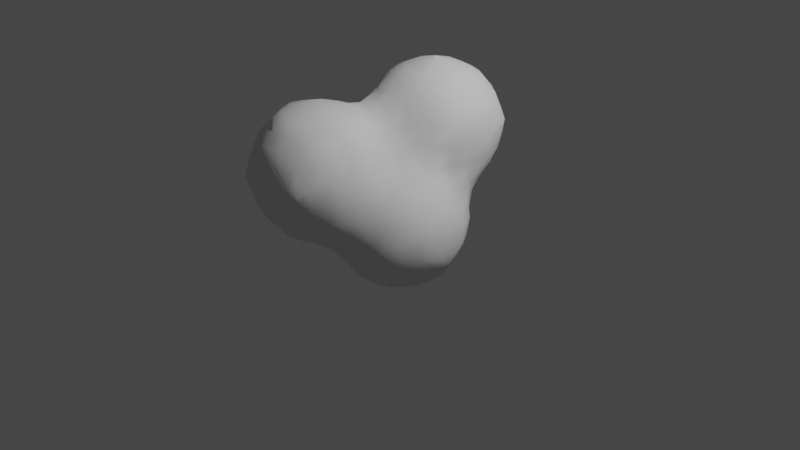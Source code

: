 # Source: smoke.blend  (saved by Blender 2.93.21; exported with 4.5.12 LTS)
import bpy
from mathutils import Matrix  # noqa: F401  (used for matrix-valued properties, if any)

bpy.ops.wm.read_factory_settings(use_empty=True)
scene = bpy.context.scene
scene.name = 'Scene'

# ---- collections
col_collection = bpy.data.collections.new('Collection'); scene.collection.children.link(col_collection)

# ---- world
world_world = bpy.data.worlds.new('World'); scene.world = world_world
world_world.use_nodes = True; world_world.node_tree.nodes.clear()
_N = world_world.node_tree.nodes; _L = world_world.node_tree.links
n0 = _N.new('ShaderNodeOutputWorld'); n0.name = 'World Output'; n0.location = (300, 300)
n1 = _N.new('ShaderNodeBackground'); n1.name = 'Background'; n1.location = (10, 300)
n1.inputs[0].default_value = (0.05088, 0.05088, 0.05088, 1.0)
_L.new(n1.outputs[0], n0.inputs[0])
n0.is_active_output = True
world_world.color = (0.05088, 0.05088, 0.05088)
world_world.use_sun_shadow = False
world_world.sun_shadow_jitter_overblur = 0.0

# ---- cameras
cam_camera = bpy.data.cameras.new('Camera')
cam_camera.clip_end = 100.0
cam_camera.ortho_scale = 7.314

# ---- lights
light_light = bpy.data.lights.new('Light', 'POINT')
light_light.transmission_factor = 0.0
light_light.energy = 1000.0
light_light.shadow_soft_size = 0.1
light_light.shadow_maximum_resolution = 0.006
light_light.use_absolute_resolution = True

# ---- meshes
me_icosphere_002 = bpy.data.meshes.new('Icosphere.002')
me_icosphere_002.from_pydata([(-0.616, -0.25, -0.2366), (-0.639, -0.2849, -0.1), (-0.6007, -0.002889, -0.4008), (-0.6269, -0.08173, -0.302), (-0.689, -0.1, -0.1), (-0.4071, -0.6054, -0.01801), (-0.4145, -0.4122, -0.413), (-0.4552, -0.4459, -0.3), (-0.4782, -0.5094, -0.09081), (-0.449, -0.3, -0.4541), (-0.5546, -0.31, -0.302), (-0.5925, -0.3849, -0.1), (-0.4072, -0.03489, -0.606), (-0.4956, -0.08556, -0.4966), (-0.5841, -0.1362, -0.3699), (-0.2372, -0.618, -0.246), (-0.3023, -0.6313, -0.09081), (-0.3, -0.4503, -0.4503), (-0.3023, -0.5497, -0.3076), (-0.3705, -0.5824, -0.1513), (-0.2514, -0.2441, -0.6172), (-0.3109, -0.3065, -0.5557), (-0.3109, -0.1009, -0.6311), (-0.3848, -0.1682, -0.5925), (-0.1, -0.6331, -0.2782), (-0.1, -0.6904, -0.1), (-0.02087, -0.4051, -0.6041), (-0.09252, -0.4732, -0.5124), (-0.1, -0.5877, -0.3782), (-0.09252, -0.3065, -0.6287), (-0.1542, -0.3774, -0.5873), (-0.1, -0.1, -0.6942), (-0.6391, -0.2745, 0.1), (-0.6161, -0.2362, 0.2364), (-0.6958, -0.1, 0.1), (-0.6362, -0.0938, 0.3018), (-0.6072, -0.023, 0.4098), (-0.4071, -0.6054, 0.0183), (-0.473, -0.5096, 0.09098), (-0.4459, -0.4439, 0.3), (-0.4109, -0.4093, 0.409), (-0.5859, -0.3745, 0.1), (-0.5466, -0.3017, 0.3018), (-0.4455, -0.3, 0.4472), (-0.5831, -0.1563, 0.3697), (-0.4953, -0.08998, 0.4985), (-0.4074, -0.02362, 0.6049), (-0.3056, -0.6359, 0.09098), (-0.2426, -0.6256, 0.2615), (-0.376, -0.5826, 0.1516), (-0.3056, -0.5532, 0.3169), (-0.3, -0.4545, 0.4516), (-0.3073, -0.3122, 0.5536), (-0.2455, -0.2537, 0.6192), (-0.3789, -0.157, 0.5872), (-0.3073, -0.09417, 0.6301), (-0.1, -0.6961, 0.1), (-0.1, -0.6388, 0.2898), (-0.1, -0.5941, 0.3898), (-0.09858, -0.4784, 0.5159), (-0.03097, -0.4051, 0.6041), (-0.1643, -0.387, 0.5931), (-0.09858, -0.3122, 0.6299), (-0.1, -0.1, 0.6888), (-0.6007, 0.002889, -0.4008), (-0.6269, 0.08173, -0.302), (-0.689, 0.1, -0.1), (-0.616, 0.25, -0.2366), (-0.639, 0.2849, -0.1), (-0.4072, 0.03489, -0.606), (-0.4956, 0.08556, -0.4966), (-0.5841, 0.1362, -0.3699), (-0.449, 0.3, -0.4541), (-0.5546, 0.31, -0.302), (-0.5925, 0.3849, -0.1), (-0.4145, 0.4122, -0.413), (-0.4552, 0.4459, -0.3), (-0.4782, 0.5094, -0.09081), (-0.4071, 0.6054, -0.01801), (-0.3109, 0.1009, -0.6322), (-0.3848, 0.1682, -0.5925), (-0.2546, 0.3, -0.6318), (-0.3546, 0.3, -0.5541), (-0.2213, 0.4378, -0.6235), (-0.2874, 0.4916, -0.4921), (-0.3459, 0.5459, -0.3), (-0.3743, 0.5824, -0.1513), (-0.2202, 0.626, -0.4378), (-0.2459, 0.6445, -0.3), (-0.3046, 0.6594, -0.09081), (-0.2083, 0.9526, -0.01648), (-0.2282, 1.1, -0.04699), (-0.2314, 1.3, -0.051), (-0.2127, 1.438, -0.02183), (-0.01144, 0.1711, -0.8181), (-0.08687, 0.1026, -0.7405), (-0.03233, 0.3, -0.8504), (-0.1323, 0.3, -0.7318), (-0.05551, 0.5, -0.8853), (-0.156, 0.5027, -0.6941), (-0.186, 0.5711, -0.5712), (-0.04926, 0.7, -0.8788), (-0.1244, 0.7, -0.7), (-0.1634, 0.6956, -0.5027), (-0.1554, 0.7445, -0.3), (-0.1735, 0.7702, -0.1), (-0.02332, 0.8555, -0.8406), (-0.05039, 0.9133, -0.7088), (-0.08122, 0.9, -0.5), (-0.09326, 0.9, -0.3), (-0.1638, 0.8916, -0.08989), (-0.01321, 1.016, -0.648), (-0.01645, 1.052, -0.5), (-0.05976, 1.112, -0.3178), (-0.1682, 1.1, -0.147), (-0.06369, 1.3, -0.2744), (-0.1637, 1.3, -0.151), (-0.03574, 1.459, -0.2363), (-0.1111, 1.515, -0.108), (-0.0531, 1.645, -0.06074), (-0.6958, 0.1, 0.1), (-0.6362, 0.0938, 0.3018), (-0.6072, 0.023, 0.4098), (-0.6391, 0.2745, 0.1), (-0.6161, 0.2362, 0.2364), (-0.5831, 0.1563, 0.3697), (-0.4953, 0.08998, 0.4985), (-0.4074, 0.02362, 0.6049), (-0.5859, 0.3745, 0.1), (-0.5466, 0.3017, 0.3018), (-0.4455, 0.3, 0.4472), (-0.473, 0.5122, 0.09418), (-0.4459, 0.4475, 0.3), (-0.4109, 0.4098, 0.409), (-0.4071, 0.6054, 0.02363), (-0.3789, 0.157, 0.5872), (-0.3073, 0.09417, 0.6301), (-0.3073, 0.3122, 0.5536), (-0.2455, 0.2537, 0.6192), (-0.3884, 0.5869, 0.157), (-0.3481, 0.5475, 0.3), (-0.2854, 0.4859, 0.4457), (-0.2979, 0.6995, 0.08898), (-0.2548, 0.7, 0.3), (-0.2079, 0.7, 0.4095), (-0.2302, 0.8916, 0.0926), (-0.2544, 0.9, 0.3), (-0.2207, 0.9129, 0.4832), (-0.2039, 0.9882, 0.606), (-0.2839, 1.1, 0.1), (-0.3145, 1.1, 0.3), (-0.2801, 1.1, 0.5), (-0.2212, 1.1, 0.6327), (-0.2882, 1.3, 0.1), (-0.3172, 1.3, 0.3), (-0.2833, 1.3, 0.5), (-0.2228, 1.3, 0.6351), (-0.2349, 1.503, 0.1006), (-0.2461, 1.517, 0.3114), (-0.228, 1.461, 0.5), (-0.206, 1.419, 0.6092), (-0.1, 0.1, 0.6888), (-0.1439, 0.387, 0.5931), (-0.08636, 0.3122, 0.628), (-0.08636, 0.483, 0.551), (-0.0106, 0.4049, 0.6009), (-0.1964, 0.7936, 0.02099), (-0.1082, 0.6885, 0.5183), (-0.04693, 0.7476, 0.6435), (-0.1964, 0.8193, 0.02099), (-0.1803, 0.8549, 0.5386), (-0.09793, 0.916, 0.6914), (-0.01561, 0.977, 0.8154), (-0.1438, 1.1, 0.7327), (-0.04375, 1.1, 0.8353), (-0.1459, 1.3, 0.7351), (-0.0459, 1.3, 0.837), (-0.1864, 1.571, 0.03431), (-0.1972, 1.595, 0.3857), (-0.1811, 1.561, 0.5), (-0.09801, 1.491, 0.6916), (-0.01848, 1.429, 0.8177), (-0.2096, 1.613, 0.1676), (-0.2096, 1.613, 0.2523), (-0.09761, 1.696, 0.1093), (-0.1238, 1.688, 0.3114), (-0.06506, 1.702, 0.4804), (-0.04421, 1.636, 0.6407), (-0.008784, 1.805, 0.1842), (-0.006863, 1.804, 0.3), (-0.0003674, 1.8, 0.4007), (0.1, -0.6388, -0.2898), (0.1, -0.6961, -0.1), (0.03097, -0.4051, -0.6041), (0.09858, -0.4784, -0.5159), (0.1, -0.5941, -0.3898), (0.09858, -0.3122, -0.6311), (0.1643, -0.387, -0.5931), (0.1801, -0.007212, -0.8081), (0.108, -0.08433, -0.7405), (0.2426, -0.6256, -0.2615), (0.3056, -0.6359, -0.09098), (0.3, -0.4545, -0.4516), (0.3056, -0.5532, -0.3169), (0.376, -0.5826, -0.1516), (0.3, -0.2508, -0.6276), (0.3, -0.3508, -0.5516), (0.3, -0.02772, -0.84), (0.3, -0.1277, -0.7276), (0.4071, -0.6054, -0.0183), (0.4109, -0.4093, -0.409), (0.4459, -0.4439, -0.3), (0.473, -0.5096, -0.09098), (0.428, -0.214, -0.6157), (0.4861, -0.2844, -0.4882), (0.5459, -0.3433, -0.3), (0.5859, -0.3745, -0.1), (0.5, -0.04326, -0.8712), (0.4968, -0.1437, -0.6894), (0.5614, -0.1818, -0.5674), (0.6193, -0.2216, -0.4341), (0.6276, -0.2433, -0.3), (0.6401, -0.2745, -0.1), (0.7, -0.03342, -0.8578), (0.7, -0.09665, -0.7), (0.6916, -0.1463, -0.5005), (0.7276, -0.1237, -0.3), (0.7416, -0.08329, -0.111), (0.8238, -0.01663, -0.8273), (0.8647, -0.03936, -0.7), (0.8823, -0.04651, -0.5), (0.8406, -0.02374, -0.3), (0.8069, -0.00549, -0.185), (0.1, -0.6904, 0.1), (0.1, -0.6331, 0.2782), (0.1, -0.5877, 0.3782), (0.09252, -0.4732, 0.5124), (0.02087, -0.4051, 0.6041), (0.1542, -0.3774, 0.5873), (0.09252, -0.3065, 0.6287), (0.1, -0.1, 0.6893), (0.3023, -0.6313, 0.09081), (0.2372, -0.618, 0.246), (0.3705, -0.5824, 0.1513), (0.3023, -0.5497, 0.3076), (0.3, -0.4503, 0.4503), (0.3109, -0.3065, 0.5557), (0.2514, -0.2441, 0.6172), (0.3848, -0.1682, 0.5925), (0.3109, -0.1009, 0.6311), (0.4071, -0.6054, 0.01801), (0.4782, -0.5094, 0.09081), (0.4552, -0.4459, 0.3), (0.4145, -0.4122, 0.413), (0.5925, -0.3849, 0.1), (0.5546, -0.31, 0.302), (0.449, -0.3, 0.4541), (0.5841, -0.1362, 0.3699), (0.4956, -0.08556, 0.4966), (0.4072, -0.03489, 0.606), (0.639, -0.2849, 0.1), (0.616, -0.25, 0.2366), (0.6971, -0.1, 0.1), (0.6269, -0.08173, 0.302), (0.6007, -0.00289, 0.4008), (0.1812, 0.1862, -1.014), (0.114, 0.1119, -0.8798), (0.04672, 0.03773, -0.7865), (0.1454, 0.3, -1.047), (0.04538, 0.3, -0.9504), (0.1108, 0.5, -1.081), (0.01083, 0.5, -0.9853), (0.1147, 0.7, -1.078), (0.01469, 0.7, -0.9788), (0.1511, 0.8609, -1.045), (0.07929, 0.9248, -0.9171), (0.007508, 0.9888, -0.7813), (0.1408, 1.043, -0.8603), (0.0845, 1.075, -0.7088), (0.0817, 1.161, -0.5192), (0.002827, 1.186, -0.3963), (0.1362, 1.263, -0.4653), (0.0817, 1.318, -0.3778), (0.08496, 1.516, -0.2809), (0.008275, 1.593, -0.1941), (0.3, 0.1529, -1.048), (0.3, 0.05287, -0.94), (0.3907, 0.3887, -1.202), (0.3144, 0.3132, -1.148), (0.3626, 0.5, -1.21), (0.2626, 0.5, -1.181), (0.3595, 0.6579, -1.211), (0.2957, 0.7148, -1.181), (0.2854, 0.9165, -1.086), (0.209, 0.9942, -0.9936), (0.3424, 1.03, -1.034), (0.2939, 1.104, -0.9046), (0.2364, 1.182, -0.7), (0.2031, 1.199, -0.5987), (0.3787, 1.209, -0.8156), (0.3364, 1.224, -0.7), (0.2732, 1.31, -0.5087), (0.21, 1.397, -0.3971), (0.3433, 1.43, -0.4187), (0.286, 1.498, -0.3653), (0.5, 0.1218, -1.076), (0.5, 0.02182, -0.9712), (0.5, 0.3748, -1.207), (0.5, 0.2748, -1.176), (0.5, 0.5, -1.23), (0.5056, 0.7148, -1.219), (0.4426, 0.7913, -1.198), (0.576, 0.803, -1.201), (0.5056, 0.8818, -1.163), (0.5, 1.05, -1.055), (0.5, 1.15, -0.9244), (0.5, 1.213, -0.8244), (0.5, 1.255, -0.7), (0.5, 1.342, -0.5303), (0.5, 1.442, -0.4303), (0.5, 1.542, -0.3565), (0.7, 0.1317, -1.063), (0.7, 0.03169, -0.9578), (0.7826, 0.03957, -0.05165), (0.6467, 0.3778, -1.207), (0.7081, 0.3067, -1.168), (0.6818, 0.5, -1.22), (0.7818, 0.5, -1.197), (0.6525, 0.7, -1.216), (0.7525, 0.7, -1.193), (0.6077, 0.803, -1.201), (0.6846, 0.8818, -1.148), (0.7, 1.04, -1.042), (0.7131, 1.15, -0.8902), (0.7885, 1.198, -0.7916), (0.6552, 1.209, -0.817), (0.7131, 1.233, -0.715), (0.6955, 1.328, -0.493), (0.7592, 1.367, -0.3607), (0.6258, 1.425, -0.4217), (0.7016, 1.499, -0.2962), (0.7773, 1.573, -0.1811), (0.8429, 0.1641, -1.033), (0.9, 0.09738, -0.9035), (0.9647, 0.02566, -0.7), (0.9823, 0.01187, -0.5), (0.9406, 0.04145, -0.3), (0.8795, 0.108, -0.111), (0.9057, 0.3001, -1.068), (0.9762, 0.2336, -0.9797), (0.9601, 0.3, -0.03127), (0.9, 0.5, -1.137), (0.9947, 0.4301, -0.004653), (0.9, 0.7, -1.126), (0.9989, 0.7871, -0.001794), (0.8924, 0.8883, -1.05), (0.954, 0.9471, -0.9574), (0.9989, 0.81, -0.001794), (0.8207, 1.017, -1.016), (0.8924, 1.059, -0.8944), (0.8965, 1.153, -0.715), (0.9469, 1.163, -0.5), (0.9685, 1.15, -0.3), (0.9897, 1.157, -0.1795), (0.8275, 1.214, -0.6583), (0.8469, 1.236, -0.5), (0.8687, 1.3, -0.2964), (0.9596, 1.3, -0.1378), (0.8232, 1.439, -0.2274), (0.8985, 1.49, -0.0926), (1.034, 0.1639, -0.8463), (1.061, 0.1257, -0.7), (1.075, 0.1119, -0.5), (1.056, 0.1415, -0.3), (1.022, 0.1764, -0.1704), (1.016, 0.3669, -1.018), (1.066, 0.3001, -0.9078), (1.165, 0.3, -0.7078), (1.175, 0.2561, -0.5), (1.154, 0.3048, -0.3074), (1.053, 0.3, -0.1313), (1.038, 0.5, -1.04), (1.146, 0.5003, -0.8887), (1.193, 0.4338, -0.7796), (1.185, 0.5, -0.2382), (1.071, 0.4981, -0.08279), (1.032, 0.7, -1.034), (1.138, 0.694, -0.8887), (1.187, 0.7567, -0.7622), (1.179, 0.7, -0.2503), (1.066, 0.7123, -0.08108), (1.008, 0.8138, -1.009), (1.047, 0.8883, -0.8944), (1.143, 0.8905, -0.6973), (1.161, 0.9176, -0.5), (1.136, 0.8836, -0.317), (1.031, 0.886, -0.08108), (1.017, 1.017, -0.824), (1.039, 1.044, -0.7), (1.061, 1.063, -0.5), (1.04, 1.05, -0.3), (1.019, 1.094, -0.1077), (1.017, 1.3, -0.03775), (1.002, 1.407, -0.004137), (1.216, 0.3667, -0.6463), (1.218, 0.3561, -0.5), (1.208, 0.3747, -0.3789), (1.207, 0.5671, -0.8145), (1.228, 0.5003, -0.7078), (1.245, 0.5, -0.5), (1.215, 0.5, -0.3382), (1.207, 0.6234, -0.8145), (1.224, 0.694, -0.6973), (1.236, 0.7, -0.5), (1.211, 0.7, -0.3503), (1.21, 0.8175, -0.6289), (1.209, 0.8176, -0.5), (1.202, 0.806, -0.395), (0.1416, 1.635, -0.2348), (0.08662, 1.707, -0.1123), (0.165, 1.819, -0.03062), (0.3, 1.66, -0.2588), (0.3, 1.76, -0.1494), (0.3, 1.829, -0.04945), (0.5, 1.661, -0.2565), (0.5, 1.761, -0.148), (0.5, 1.827, -0.04798), (0.644, 1.636, -0.2318), (0.7016, 1.704, -0.1049), (0.6258, 1.816, -0.02867), (0.8405, 1.638, -0.04773), (0.1, 0.1, 0.6893), (0.1472, 0.3892, 0.5954), (0.08831, 0.3135, 0.6268), (0.1472, 0.4083, 0.5954), (0.02126, 0.5383, 0.5845), (0.08422, 0.4733, 0.6152), (0.02126, 0.6142, 0.5845), (0.09775, 0.6966, 0.7032), (0.1742, 0.779, 0.8163), (0.0409, 0.8437, 0.7768), (0.1045, 0.9062, 0.8454), (0.1, 1.1, 0.908), (0.1, 1.3, 0.9112), (0.03341, 1.562, 0.774), (0.1, 1.497, 0.8505), (0.3848, 0.1682, 0.5925), (0.3109, 0.1009, 0.6311), (0.3109, 0.3135, 0.567), (0.2514, 0.2558, 0.6172), (0.3, 0.438, 0.5644), (0.3, 0.538, 0.639), (0.3, 0.6664, 0.739), (0.3, 0.7664, 0.829), (0.3, 0.9, 0.9003), (0.3111, 1.112, 0.9688), (0.3852, 1.187, 1.004), (0.3111, 1.289, 0.9712), (0.3852, 1.215, 1.004), (0.3, 1.5, 0.9099), (0.5841, 0.1362, 0.3717), (0.4956, 0.08556, 0.4966), (0.4072, 0.03489, 0.606), (0.5596, 0.3, 0.353), (0.4596, 0.3, 0.4622), (0.562, 0.4312, 0.3656), (0.5074, 0.5035, 0.5069), (0.4528, 0.5757, 0.6225), (0.5862, 0.6054, 0.5899), (0.5117, 0.6651, 0.6935), (0.5, 0.7773, 0.8215), (0.5, 0.9, 0.8901), (0.4885, 1.112, 0.9662), (0.4142, 1.187, 1.004), (0.4885, 1.289, 0.9683), (0.4142, 1.215, 1.004), (0.5, 1.5, 0.9008), (0.7396, 0.1037, 0.08829), (0.6304, 0.08173, 0.303), (0.6007, 0.00289, 0.4008), (0.7415, 0.3, 0.1421), (0.6415, 0.3, 0.253), (0.7668, 0.4447, 0.1757), (0.7062, 0.5046, 0.2984), (0.6456, 0.5646, 0.4566), (0.779, 0.6141, 0.3645), (0.7074, 0.6381, 0.5139), (0.6864, 0.7458, 0.6973), (0.6106, 0.7935, 0.8062), (0.7439, 0.85, 0.7621), (0.6864, 0.91, 0.8341), (0.7, 1.1, 0.895), (0.7, 1.3, 0.8971), (0.7548, 1.555, 0.7699), (0.6929, 1.493, 0.8394), (0.8188, 0.1729, 0.01382), (0.8601, 0.3, 0.04215), (0.9042, 0.5041, 0.0908), (0.8138, 0.578, 0.2312), (0.9607, 0.7123, 0.08354), (0.8797, 0.6885, 0.2987), (0.8677, 0.7436, 0.5), (0.8264, 0.7773, 0.6288), (0.9905, 0.8224, 0.1), (0.9892, 0.8197, 0.3), (0.9699, 0.8838, 0.5097), (0.8576, 0.91, 0.6973), (0.8099, 0.9833, 0.8101), (0.9929, 1.021, 0.5828), (0.9362, 1.092, 0.6917), (0.8255, 1.1, 0.8256), (0.9953, 1.385, 0.5885), (0.9385, 1.311, 0.6917), (0.8266, 1.3, 0.8266), (0.9726, 1.542, 0.1), (0.9896, 1.583, 0.2659), (0.9704, 1.5, 0.5416), (0.8632, 1.493, 0.702), (0.8114, 1.421, 0.8115), (1.005, 0.5635, 0.005894), (1.005, 0.6538, 0.005894), (1.022, 0.9224, 0.1), (1.032, 0.9197, 0.3), (1.019, 0.9397, 0.4495), (1.065, 1.1, 0.1), (1.08, 1.1, 0.3), (1.035, 1.092, 0.5097), (1.014, 1.154, 0.6195), (1.065, 1.3, 0.1), (1.083, 1.3, 0.3), (1.037, 1.311, 0.5131), (1.014, 1.251, 0.6195), (1.022, 1.442, 0.1), (1.028, 1.51, 0.3196), (1.015, 1.5, 0.4416), (0.03163, 1.778, 0.05089), (0.04316, 1.769, 0.534), (0.105, 1.698, 0.6979), (0.1667, 1.627, 0.8203), (0.09898, 1.832, 0.1105), (0.1, 1.855, 0.3), (0.1059, 1.831, 0.4804), (0.1765, 1.813, 0.6217), (0.3, 1.743, 0.7324), (0.3, 1.643, 0.8356), (0.3, 1.884, 0.1), (0.3, 1.912, 0.3), (0.3, 1.877, 0.5), (0.3, 1.82, 0.6324), (0.5, 1.732, 0.7263), (0.5, 1.632, 0.8295), (0.5, 1.886, 0.1), (0.5, 1.904, 0.3), (0.5, 1.864, 0.5), (0.5, 1.818, 0.6263), (0.7684, 1.778, 0.1), (0.7887, 1.794, 0.3), (0.7518, 1.766, 0.5), (0.6855, 1.688, 0.6918), (0.6215, 1.613, 0.8122), (0.6684, 1.838, 0.1), (0.6887, 1.844, 0.3), (0.6518, 1.825, 0.5), (0.6163, 1.81, 0.6137), (0.8726, 1.678, 0.1), (0.9138, 1.675, 0.3196), (0.8991, 1.653, 0.4802), (0.8319, 1.629, 0.6366), (1.0, 1.6, 0.3993), (1.0, 1.6, 0.4003)], [], [(3, 0, 1, 4), (9, 6, 7, 10), (10, 7, 8, 11), (1, 0, 10, 11), (13, 9, 10, 14), (3, 2, 13, 14), (14, 10, 0, 3), (7, 6, 17, 18), (18, 15, 16, 19), (8, 7, 18, 19), (19, 16, 5, 8), (21, 17, 6, 9), (22, 20, 21, 23), (13, 12, 22, 23), (23, 21, 9, 13), (16, 15, 24, 25), (18, 17, 27, 28), (28, 24, 15, 18), (29, 26, 27, 30), (21, 20, 29, 30), (30, 27, 17, 21), (31, 29, 20, 22), (4, 1, 32, 34), (34, 32, 33, 35), (8, 5, 37, 38), (11, 8, 38, 41), (32, 1, 11, 41), (41, 38, 39, 42), (33, 32, 41, 42), (42, 39, 40, 43), (35, 33, 42, 44), (44, 42, 43, 45), (36, 35, 44, 45), (37, 5, 16, 47), (38, 37, 47, 49), (49, 47, 48, 50), (39, 38, 49, 50), (40, 39, 50, 51), (43, 40, 51, 52), (45, 43, 52, 54), (54, 52, 53, 55), (46, 45, 54, 55), (47, 16, 25, 56), (48, 47, 56, 57), (50, 48, 57, 58), (51, 50, 58, 59), (52, 51, 59, 61), (61, 59, 60, 62), (53, 52, 61, 62), (55, 53, 62, 63), (64, 2, 3, 65), (65, 3, 4, 66), (67, 65, 66, 68), (69, 12, 13, 70), (70, 13, 2, 64), (71, 70, 64, 65), (72, 70, 71, 73), (73, 71, 65, 67), (74, 73, 67, 68), (75, 72, 73, 76), (76, 73, 74, 77), (79, 22, 12, 69), (80, 79, 69, 70), (81, 79, 80, 82), (82, 80, 70, 72), (83, 81, 82, 84), (84, 82, 72, 75), (85, 84, 75, 76), (86, 85, 76, 77), (87, 84, 85, 88), (88, 85, 86, 89), (89, 86, 77, 78), (95, 31, 22, 79), (96, 94, 95, 97), (97, 95, 79, 81), (98, 96, 97, 99), (99, 97, 81, 83), (100, 99, 83, 84), (101, 98, 99, 102), (102, 99, 100, 103), (103, 100, 84, 87), (104, 103, 87, 88), (105, 104, 88, 89), (106, 101, 102, 107), (107, 102, 103, 108), (108, 103, 104, 109), (109, 104, 105, 110), (111, 107, 108, 112), (112, 108, 109, 113), (113, 109, 110, 114), (114, 110, 90, 91), (115, 113, 114, 116), (116, 114, 91, 92), (117, 115, 116, 118), (118, 116, 92, 93), (66, 4, 34, 120), (120, 34, 35, 121), (121, 35, 36, 122), (68, 66, 120, 123), (123, 120, 121, 124), (126, 125, 121, 122), (122, 36, 45, 126), (126, 45, 46, 127), (128, 74, 68, 123), (129, 128, 123, 124), (124, 121, 125, 129), (129, 125, 126, 130), (77, 74, 128, 131), (131, 128, 129, 132), (132, 129, 130, 133), (78, 77, 131, 134), (136, 135, 126, 127), (127, 46, 55, 136), (130, 126, 135, 137), (137, 135, 136, 138), (140, 139, 131, 132), (141, 140, 132, 133), (133, 130, 137, 141), (142, 89, 78, 134), (134, 131, 139, 142), (142, 139, 140, 143), (143, 140, 141, 144), (145, 142, 143, 146), (146, 143, 144, 147), (91, 90, 145, 149), (149, 145, 146, 150), (150, 146, 147, 151), (151, 147, 148, 152), (92, 91, 149, 153), (153, 149, 150, 154), (154, 150, 151, 155), (155, 151, 152, 156), (93, 92, 153, 157), (157, 153, 154, 158), (158, 154, 155, 159), (159, 155, 156, 160), (136, 55, 63, 161), (163, 162, 137, 138), (138, 136, 161, 163), (141, 137, 162, 164), (164, 162, 163, 165), (166, 105, 89, 142), (144, 141, 164, 167), (110, 105, 166, 169), (145, 90, 110, 169), (169, 166, 142, 145), (147, 144, 167, 170), (170, 167, 168, 171), (148, 147, 170, 171), (152, 148, 171, 173), (173, 171, 172, 174), (156, 152, 173, 175), (175, 173, 174, 176), (177, 118, 93, 157), (179, 178, 158, 159), (180, 179, 159, 160), (160, 156, 175, 180), (180, 175, 176, 181), (182, 157, 158, 183), (119, 118, 177, 184), (184, 177, 157, 182), (185, 184, 182, 183), (183, 158, 178, 185), (185, 178, 179, 186), (186, 179, 180, 187), (188, 184, 185, 189), (189, 185, 186, 190), (25, 24, 191, 192), (27, 26, 193, 194), (28, 27, 194, 195), (195, 191, 24, 28), (196, 193, 26, 29), (197, 194, 193, 196), (199, 196, 29, 31), (192, 191, 200, 201), (195, 194, 202, 203), (203, 200, 191, 195), (204, 201, 200, 203), (197, 196, 205, 206), (206, 202, 194, 197), (199, 198, 207, 208), (208, 205, 196, 199), (203, 202, 210, 211), (204, 203, 211, 212), (212, 209, 201, 204), (206, 205, 213, 214), (214, 210, 202, 206), (215, 211, 210, 214), (216, 212, 211, 215), (208, 207, 217, 218), (218, 213, 205, 208), (219, 214, 213, 218), (215, 214, 220, 221), (216, 215, 221, 222), (218, 217, 223, 224), (219, 218, 224, 225), (225, 220, 214, 219), (226, 221, 220, 225), (227, 222, 221, 226), (224, 223, 228, 229), (225, 224, 229, 230), (226, 225, 230, 231), (227, 226, 231, 232), (56, 25, 192, 233), (57, 56, 233, 234), (58, 57, 234, 235), (59, 58, 235, 236), (60, 59, 236, 237), (239, 237, 236, 238), (62, 60, 237, 239), (63, 62, 239, 240), (233, 192, 201, 241), (234, 233, 241, 242), (244, 242, 241, 243), (235, 234, 242, 244), (236, 235, 244, 245), (238, 236, 245, 246), (239, 238, 246, 247), (249, 247, 246, 248), (240, 239, 247, 249), (241, 201, 209, 250), (251, 250, 209, 212), (243, 241, 250, 251), (244, 243, 251, 252), (245, 244, 252, 253), (254, 251, 212, 216), (255, 252, 251, 254), (256, 253, 252, 255), (246, 245, 253, 256), (258, 256, 255, 257), (248, 246, 256, 258), (249, 248, 258, 259), (254, 216, 222, 260), (255, 254, 260, 261), (262, 260, 222, 227), (263, 261, 260, 262), (257, 255, 261, 263), (258, 257, 263, 264), (266, 198, 199, 267), (95, 94, 266, 267), (267, 199, 31, 95), (268, 265, 266, 269), (269, 266, 94, 96), (270, 268, 269, 271), (271, 269, 96, 98), (272, 270, 271, 273), (273, 271, 98, 101), (274, 272, 273, 275), (275, 273, 101, 106), (276, 275, 106, 107), (277, 275, 276, 278), (278, 276, 107, 111), (279, 278, 111, 112), (280, 279, 112, 113), (281, 279, 280, 282), (282, 280, 113, 115), (283, 282, 115, 117), (284, 283, 117, 118), (266, 265, 285, 286), (286, 207, 198, 266), (288, 285, 265, 268), (289, 287, 288, 290), (290, 288, 268, 270), (291, 289, 290, 292), (292, 290, 270, 272), (293, 292, 272, 274), (294, 293, 274, 275), (295, 293, 294, 296), (296, 294, 275, 277), (297, 296, 277, 278), (298, 297, 278, 279), (299, 296, 297, 300), (300, 297, 298, 301), (301, 298, 279, 281), (302, 301, 281, 282), (303, 301, 302, 304), (304, 302, 282, 283), (286, 285, 305, 306), (306, 217, 207, 286), (288, 287, 307, 308), (308, 305, 285, 288), (309, 307, 287, 289), (310, 309, 289, 291), (311, 310, 291, 292), (312, 310, 311, 313), (313, 311, 292, 293), (314, 313, 293, 295), (315, 314, 295, 296), (316, 315, 296, 299), (317, 316, 299, 300), (318, 317, 300, 301), (319, 318, 301, 303), (320, 319, 303, 304), (306, 305, 321, 322), (322, 223, 217, 306), (308, 307, 324, 325), (325, 321, 305, 308), (326, 324, 307, 309), (327, 325, 324, 326), (328, 326, 309, 310), (329, 327, 326, 328), (330, 328, 310, 312), (331, 329, 328, 330), (331, 330, 312, 313), (332, 331, 313, 314), (333, 332, 314, 315), (335, 333, 315, 316), (336, 334, 333, 335), (336, 335, 316, 317), (337, 336, 317, 318), (339, 337, 318, 319), (340, 338, 337, 339), (340, 339, 319, 320), (322, 321, 342, 343), (343, 228, 223, 322), (344, 229, 228, 343), (345, 230, 229, 344), (346, 231, 230, 345), (347, 232, 231, 346), (323, 227, 232, 347), (348, 342, 321, 325), (349, 343, 342, 348), (351, 348, 325, 327), (353, 351, 327, 329), (355, 353, 329, 331), (358, 355, 331, 332), (359, 356, 355, 358), (359, 358, 332, 333), (360, 359, 333, 334), (364, 360, 334, 336), (365, 361, 360, 364), (365, 364, 336, 337), (366, 362, 361, 365), (366, 365, 337, 338), (367, 363, 362, 366), (368, 366, 338, 340), (369, 367, 366, 368), (369, 368, 340, 341), (344, 343, 370, 371), (345, 344, 371, 372), (346, 345, 372, 373), (347, 346, 373, 374), (349, 348, 375, 376), (376, 370, 343, 349), (377, 371, 370, 376), (378, 372, 371, 377), (379, 373, 372, 378), (380, 374, 373, 379), (350, 347, 374, 380), (381, 375, 348, 351), (382, 376, 375, 381), (383, 377, 376, 382), (385, 380, 379, 384), (352, 350, 380, 385), (386, 381, 351, 353), (387, 382, 381, 386), (390, 385, 384, 389), (391, 386, 353, 355), (392, 387, 386, 391), (392, 391, 355, 356), (393, 388, 387, 392), (396, 390, 389, 395), (357, 354, 390, 396), (397, 392, 356, 359), (398, 393, 392, 397), (398, 397, 359, 360), (399, 394, 393, 398), (399, 398, 360, 361), (400, 395, 394, 399), (400, 399, 361, 362), (401, 396, 395, 400), (401, 400, 362, 363), (402, 401, 363, 367), (403, 402, 367, 369), (378, 377, 404, 405), (379, 378, 405, 406), (383, 382, 407, 408), (408, 404, 377, 383), (409, 405, 404, 408), (410, 406, 405, 409), (384, 379, 406, 410), (411, 407, 382, 387), (412, 408, 407, 411), (412, 411, 387, 388), (413, 409, 408, 412), (414, 410, 409, 413), (389, 384, 410, 414), (415, 412, 388, 393), (416, 413, 412, 415), (416, 415, 393, 394), (417, 414, 413, 416), (417, 416, 394, 395), (395, 389, 414, 417), (418, 283, 284, 419), (419, 284, 118, 119), (421, 304, 283, 418), (422, 421, 418, 419), (423, 422, 419, 420), (424, 320, 304, 421), (425, 424, 421, 422), (426, 425, 422, 423), (427, 340, 320, 424), (428, 341, 340, 427), (428, 427, 424, 425), (429, 428, 425, 426), (430, 369, 341, 428), (161, 63, 240, 431), (163, 161, 431, 433), (436, 433, 432, 434), (436, 435, 164, 165), (165, 163, 433, 436), (167, 164, 435, 437), (437, 435, 436, 438), (168, 167, 437, 438), (171, 168, 438, 440), (440, 438, 439, 441), (172, 171, 440, 441), (174, 172, 441, 442), (176, 174, 442, 443), (445, 444, 180, 181), (181, 176, 443, 445), (431, 240, 249, 447), (449, 447, 446, 448), (449, 448, 432, 433), (433, 431, 447, 449), (434, 432, 448, 450), (436, 434, 450, 451), (438, 436, 451, 452), (439, 438, 452, 453), (441, 439, 453, 454), (442, 441, 454, 455), (443, 442, 455, 457), (457, 455, 456, 458), (445, 443, 457, 459), (462, 259, 258, 461), (462, 461, 446, 447), (447, 249, 259, 462), (464, 461, 460, 463), (448, 446, 461, 464), (466, 464, 463, 465), (450, 448, 464, 466), (451, 450, 466, 467), (469, 467, 466, 468), (452, 451, 467, 469), (453, 452, 469, 470), (454, 453, 470, 471), (455, 454, 471, 472), (456, 455, 472, 473), (475, 473, 472, 474), (475, 474, 457, 458), (458, 456, 473, 475), (459, 457, 474, 476), (477, 262, 227, 323), (478, 263, 262, 477), (479, 264, 263, 478), (479, 478, 460, 461), (461, 258, 264, 479), (481, 478, 477, 480), (463, 460, 478, 481), (483, 481, 480, 482), (465, 463, 481, 483), (466, 465, 483, 484), (486, 484, 483, 485), (468, 466, 484, 486), (469, 468, 486, 487), (470, 469, 487, 488), (490, 488, 487, 489), (471, 470, 488, 490), (472, 471, 490, 491), (474, 472, 491, 492), (476, 474, 492, 494), (477, 323, 347, 495), (496, 495, 347, 350), (480, 477, 495, 496), (497, 496, 350, 352), (482, 480, 496, 497), (483, 482, 497, 498), (500, 498, 497, 499), (485, 483, 498, 500), (486, 485, 500, 501), (487, 486, 501, 502), (503, 499, 354, 357), (504, 500, 499, 503), (505, 501, 500, 504), (506, 502, 501, 505), (489, 487, 502, 506), (490, 489, 506, 507), (509, 506, 505, 508), (510, 507, 506, 509), (491, 490, 507, 510), (513, 510, 509, 512), (492, 491, 510, 513), (517, 512, 511, 516), (518, 513, 512, 517), (518, 517, 493, 494), (494, 492, 513, 518), (497, 352, 385, 519), (520, 519, 385, 390), (520, 390, 354, 499), (499, 497, 519, 520), (503, 357, 396, 521), (504, 503, 521, 522), (505, 504, 522, 523), (524, 521, 396, 401), (525, 522, 521, 524), (526, 523, 522, 525), (508, 505, 523, 526), (509, 508, 526, 527), (528, 524, 401, 402), (529, 525, 524, 528), (530, 526, 525, 529), (531, 527, 526, 530), (531, 530, 511, 512), (512, 509, 527, 531), (532, 528, 402, 403), (532, 403, 369, 514), (533, 529, 528, 532), (533, 532, 514, 515), (534, 530, 529, 533), (516, 511, 530, 534), (535, 419, 119, 184), (537, 536, 186, 187), (187, 180, 444, 537), (537, 444, 445, 538), (420, 419, 535, 539), (539, 535, 184, 188), (540, 539, 188, 189), (541, 540, 189, 190), (190, 186, 536, 541), (541, 536, 537, 542), (544, 543, 537, 538), (538, 445, 459, 544), (545, 423, 420, 539), (546, 545, 539, 540), (547, 546, 540, 541), (548, 547, 541, 542), (542, 537, 543, 548), (550, 549, 543, 544), (544, 459, 476, 550), (551, 426, 423, 545), (552, 551, 545, 546), (553, 552, 546, 547), (554, 553, 547, 548), (548, 543, 549, 554), (559, 494, 493, 558), (559, 558, 549, 550), (550, 476, 494, 559), (560, 555, 428, 429), (560, 429, 426, 551), (561, 556, 555, 560), (561, 560, 551, 552), (562, 557, 556, 561), (562, 561, 552, 553), (563, 558, 557, 562), (563, 562, 553, 554), (554, 549, 558, 563), (564, 514, 369, 430), (564, 430, 428, 555), (565, 515, 514, 564), (565, 564, 555, 556), (566, 565, 556, 557), (567, 517, 516, 566), (567, 566, 557, 558), (558, 493, 517, 567), (568, 533, 515, 565), (569, 534, 533, 568), (569, 568, 565, 566), (566, 516, 534, 569)])
me_icosphere_002.polygons.foreach_set('use_smooth', [True] * 568)
_uv = me_icosphere_002.uv_layers.new(name='UVMap')
_uv.uv.foreach_set('vector', [0.2019, 0.5068, 0.2205, 0.5113, 0.2281, 0.5389, 0.2095, 0.5548, 0.2255, 0.4481, 0.2385, 0.4506, 0.2432, 0.476, 0.2263, 0.4898, 0.2263, 0.4898, 0.2432, 0.476, 0.2551, 0.5159, 0.2385, 0.5295, 0.2281, 0.5389, 0.2205, 0.5113, 0.2263, 0.4898, 0.2385, 0.5295, 0.2007, 0.4493, 0.2255, 0.4481, 0.2263, 0.4898, 0.2064, 0.4854, 0.2019, 0.5068, 0.1908, 0.4859, 0.2007, 0.4493, 0.2064, 0.4854, 0.2064, 0.4854, 0.2263, 0.4898, 0.2205, 0.5113, 0.2019, 0.5068, 0.2432, 0.476, 0.2385, 0.4506, 0.2482, 0.4298, 0.261, 0.4568, 0.261, 0.4568, 0.2729, 0.461, 0.2753, 0.4959, 0.2646, 0.4922, 0.2551, 0.5159, 0.2432, 0.476, 0.261, 0.4568, 0.2646, 0.4922, 0.2646, 0.4922, 0.2753, 0.4959, 0.269, 0.5191, 0.2551, 0.5159, 0.2312, 0.41, 0.2482, 0.4298, 0.2385, 0.4506, 0.2255, 0.4481, 0.2075, 0.3928, 0.2271, 0.3883, 0.2312, 0.41, 0.2113, 0.4128, 0.2007, 0.4493, 0.1952, 0.4139, 0.2075, 0.3928, 0.2113, 0.4128, 0.2113, 0.4128, 0.2312, 0.41, 0.2255, 0.4481, 0.2007, 0.4493, 0.2753, 0.4959, 0.2729, 0.461, 0.2841, 0.4408, 0.2948, 0.4743, 0.261, 0.4568, 0.2482, 0.4298, 0.2647, 0.392, 0.2772, 0.4213, 0.2772, 0.4213, 0.2841, 0.4408, 0.2729, 0.461, 0.261, 0.4568, 0.2462, 0.363, 0.2623, 0.3618, 0.2647, 0.392, 0.2483, 0.3831, 0.2312, 0.41, 0.2271, 0.3883, 0.2462, 0.363, 0.2483, 0.3831, 0.2483, 0.3831, 0.2647, 0.392, 0.2482, 0.4298, 0.2312, 0.41, 0.2209, 0.341, 0.2462, 0.363, 0.2271, 0.3883, 0.2075, 0.3928, 0.2095, 0.5548, 0.2281, 0.5389, 0.237, 0.58, 0.2189, 0.5982, 0.2189, 0.5982, 0.237, 0.58, 0.243, 0.6097, 0.2337, 0.6394, 0.2551, 0.5159, 0.269, 0.5191, 0.2706, 0.5258, 0.2641, 0.5499, 0.2385, 0.5295, 0.2551, 0.5159, 0.2641, 0.5499, 0.2479, 0.5688, 0.237, 0.58, 0.2281, 0.5389, 0.2385, 0.5295, 0.2479, 0.5688, 0.2479, 0.5688, 0.2641, 0.5499, 0.2735, 0.593, 0.2568, 0.6129, 0.243, 0.6097, 0.237, 0.58, 0.2479, 0.5688, 0.2568, 0.6129, 0.2568, 0.6129, 0.2735, 0.593, 0.2808, 0.6149, 0.2743, 0.6366, 0.2337, 0.6394, 0.243, 0.6097, 0.2568, 0.6129, 0.2473, 0.6442, 0.2473, 0.6442, 0.2568, 0.6129, 0.2743, 0.6366, 0.2591, 0.6771, 0.2365, 0.67, 0.2337, 0.6394, 0.2473, 0.6442, 0.2591, 0.6771, 0.2706, 0.5258, 0.269, 0.5191, 0.2753, 0.4959, 0.2837, 0.5299, 0.2641, 0.5499, 0.2706, 0.5258, 0.2837, 0.5299, 0.2785, 0.5496, 0.2785, 0.5496, 0.2837, 0.5299, 0.2969, 0.5573, 0.2916, 0.5776, 0.2735, 0.593, 0.2641, 0.5499, 0.2785, 0.5496, 0.2916, 0.5776, 0.2808, 0.6149, 0.2735, 0.593, 0.2916, 0.5776, 0.2957, 0.6117, 0.2743, 0.6366, 0.2808, 0.6149, 0.2957, 0.6117, 0.2957, 0.6485, 0.2591, 0.6771, 0.2743, 0.6366, 0.2957, 0.6485, 0.2826, 0.6806, 0.2826, 0.6806, 0.2957, 0.6485, 0.3049, 0.6658, 0.2915, 0.6974, 0.2721, 0.7071, 0.2591, 0.6771, 0.2826, 0.6806, 0.2915, 0.6974, 0.2837, 0.5299, 0.2753, 0.4959, 0.2948, 0.4743, 0.3043, 0.5121, 0.2372, 0.5635, 0.2253, 0.5344, 0.2448, 0.5174, 0.2511, 0.559, 0.2305, 0.5833, 0.2372, 0.5635, 0.2511, 0.559, 0.2539, 0.583, 0.231, 0.6183, 0.2305, 0.5833, 0.2539, 0.583, 0.2545, 0.6208, 0.2957, 0.6485, 0.2957, 0.6117, 0.3207, 0.6078, 0.3161, 0.6372, 0.2467, 0.6501, 0.2545, 0.6208, 0.2627, 0.6456, 0.2508, 0.6667, 0.3049, 0.6658, 0.2957, 0.6485, 0.3161, 0.6372, 0.3249, 0.6503, 0.2097, 0.6991, 0.2301, 0.6748, 0.2508, 0.6667, 0.2372, 0.7148, 0.1902, 0.4861, 0.1908, 0.4859, 0.2019, 0.5068, 0.1848, 0.5156, 0.1848, 0.5156, 0.2019, 0.5068, 0.2095, 0.5548, 0.1892, 0.5702, 0.1679, 0.5421, 0.1848, 0.5156, 0.1892, 0.5702, 0.1688, 0.5833, 0.1871, 0.4145, 0.1952, 0.4139, 0.2007, 0.4493, 0.1817, 0.4539, 0.1817, 0.4539, 0.2007, 0.4493, 0.1908, 0.4859, 0.1902, 0.4861, 0.1774, 0.4977, 0.1817, 0.4539, 0.1902, 0.4861, 0.1848, 0.5156, 0.1569, 0.4659, 0.1817, 0.4539, 0.1774, 0.4977, 0.159, 0.5228, 0.159, 0.5228, 0.1774, 0.4977, 0.1848, 0.5156, 0.1679, 0.5421, 0.1562, 0.5902, 0.159, 0.5228, 0.1679, 0.5421, 0.1688, 0.5833, 0.142, 0.4783, 0.1569, 0.4659, 0.159, 0.5228, 0.1406, 0.522, 0.1406, 0.522, 0.159, 0.5228, 0.1562, 0.5902, 0.1388, 0.6009, 0.1827, 0.3914, 0.2075, 0.3928, 0.1952, 0.4139, 0.1871, 0.4145, 0.1717, 0.4154, 0.1827, 0.3914, 0.1871, 0.4145, 0.1817, 0.4539, 0.1549, 0.3806, 0.1827, 0.3914, 0.1717, 0.4154, 0.1553, 0.4222, 0.1553, 0.4222, 0.1717, 0.4154, 0.1817, 0.4539, 0.1569, 0.4659, 0.1307, 0.3782, 0.1549, 0.3806, 0.1553, 0.4222, 0.1257, 0.4338, 0.1257, 0.4338, 0.1553, 0.4222, 0.1569, 0.4659, 0.142, 0.4783, 0.1232, 0.5154, 0.1257, 0.4338, 0.142, 0.4783, 0.1406, 0.522, 0.1223, 0.5804, 0.1232, 0.5154, 0.1406, 0.522, 0.1388, 0.6009, 0.09877, 0.4457, 0.1257, 0.4338, 0.1232, 0.5154, 0.1001, 0.5076, 0.1001, 0.5076, 0.1232, 0.5154, 0.1223, 0.5804, 0.1063, 0.6107, 0.1063, 0.6107, 0.1223, 0.5804, 0.1388, 0.6009, 0.1236, 0.6367, 0.191, 0.3188, 0.2209, 0.341, 0.2075, 0.3928, 0.1827, 0.3914, 0.1506, 0.2803, 0.1795, 0.2833, 0.191, 0.3188, 0.1539, 0.3274, 0.1539, 0.3274, 0.191, 0.3188, 0.1827, 0.3914, 0.1549, 0.3806, 0.1061, 0.2864, 0.1506, 0.2803, 0.1539, 0.3274, 0.1145, 0.347, 0.1145, 0.347, 0.1539, 0.3274, 0.1549, 0.3806, 0.1307, 0.3782, 0.1052, 0.3897, 0.1145, 0.347, 0.1307, 0.3782, 0.1257, 0.4338, 0.06488, 0.302, 0.1061, 0.2864, 0.1145, 0.347, 0.07215, 0.3529, 0.07215, 0.3529, 0.1145, 0.347, 0.1052, 0.3897, 0.07882, 0.4153, 0.07882, 0.4153, 0.1052, 0.3897, 0.1257, 0.4338, 0.09877, 0.4457, 0.07017, 0.4993, 0.07882, 0.4153, 0.09877, 0.4457, 0.1001, 0.5076, 0.06802, 0.6101, 0.07017, 0.4993, 0.1001, 0.5076, 0.1063, 0.6107, 0.9369, 0.3208, 0.9678, 0.302, 0.975, 0.3529, 0.9284, 0.3598, 0.9284, 0.3598, 0.975, 0.3529, 0.9817, 0.4153, 0.931, 0.4204, 0.931, 0.4204, 0.9817, 0.4153, 0.9731, 0.4993, 0.9289, 0.502, 0.9289, 0.502, 0.9731, 0.4993, 0.9709, 0.6101, 0.9375, 0.6171, 0.9063, 0.381, 0.9284, 0.3598, 0.931, 0.4204, 0.8968, 0.4276, 0.8968, 0.4276, 0.931, 0.4204, 0.9289, 0.502, 0.888, 0.5067, 0.888, 0.5067, 0.9289, 0.502, 0.9375, 0.6171, 0.8999, 0.5884, 0.8999, 0.5884, 0.9375, 0.6171, 0.9289, 0.6518, 0.9055, 0.6319, 0.866, 0.5327, 0.888, 0.5067, 0.8999, 0.5884, 0.8749, 0.5838, 0.8749, 0.5838, 0.8999, 0.5884, 0.9055, 0.6319, 0.8803, 0.621, 0.8484, 0.5451, 0.866, 0.5327, 0.8749, 0.5838, 0.849, 0.5879, 0.849, 0.5879, 0.8749, 0.5838, 0.8803, 0.621, 0.8639, 0.622, 0.1892, 0.5702, 0.2095, 0.5548, 0.2189, 0.5982, 0.1989, 0.6181, 0.1989, 0.6181, 0.2189, 0.5982, 0.2337, 0.6394, 0.2155, 0.6632, 0.2155, 0.6632, 0.2337, 0.6394, 0.2365, 0.67, 0.2321, 0.6765, 0.1688, 0.5833, 0.1892, 0.5702, 0.1989, 0.6181, 0.1807, 0.6364, 0.1807, 0.6364, 0.1989, 0.6181, 0.2155, 0.6632, 0.1955, 0.6671, 0.2434, 0.7067, 0.2173, 0.688, 0.2155, 0.6632, 0.2321, 0.6765, 0.2321, 0.6765, 0.2365, 0.67, 0.2591, 0.6771, 0.2434, 0.7067, 0.2434, 0.7067, 0.2591, 0.6771, 0.2721, 0.7071, 0.2687, 0.7158, 0.1687, 0.6482, 0.1562, 0.5902, 0.1688, 0.5833, 0.1807, 0.6364, 0.1959, 0.6953, 0.1687, 0.6482, 0.1807, 0.6364, 0.1955, 0.6671, 0.1955, 0.6671, 0.2155, 0.6632, 0.2173, 0.688, 0.1959, 0.6953, 0.1959, 0.6953, 0.2173, 0.688, 0.2434, 0.7067, 0.2183, 0.7367, 0.1388, 0.6009, 0.1562, 0.5902, 0.1687, 0.6482, 0.1484, 0.666, 0.1484, 0.666, 0.1687, 0.6482, 0.1959, 0.6953, 0.178, 0.7248, 0.178, 0.7248, 0.1959, 0.6953, 0.2183, 0.7367, 0.1991, 0.7515, 0.1236, 0.6367, 0.1388, 0.6009, 0.1484, 0.666, 0.1256, 0.653, 0.2802, 0.7352, 0.2594, 0.7397, 0.2434, 0.7067, 0.2687, 0.7158, 0.1863, 0.7064, 0.1919, 0.7005, 0.2097, 0.6991, 0.1867, 0.7261, 0.2183, 0.7367, 0.2434, 0.7067, 0.2594, 0.7397, 0.2488, 0.7723, 0.2488, 0.7723, 0.2594, 0.7397, 0.2802, 0.7352, 0.2765, 0.7726, 0.1616, 0.7531, 0.138, 0.7034, 0.1484, 0.666, 0.178, 0.7248, 0.203, 0.7933, 0.1616, 0.7531, 0.178, 0.7248, 0.1991, 0.7515, 0.1991, 0.7515, 0.2183, 0.7367, 0.2488, 0.7723, 0.203, 0.7933, 0.1032, 0.6961, 0.1063, 0.6107, 0.1236, 0.6367, 0.1256, 0.653, 0.1256, 0.653, 0.1484, 0.666, 0.138, 0.7034, 0.1032, 0.6961, 0.1032, 0.6961, 0.138, 0.7034, 0.1616, 0.7531, 0.1139, 0.7888, 0.1139, 0.7888, 0.1616, 0.7531, 0.203, 0.7933, 0.1232, 0.8365, 0.9451, 0.704, 1.006, 0.6961, 1.017, 0.7888, 0.9445, 0.7819, 0.9445, 0.7819, 1.017, 0.7888, 1.026, 0.8365, 0.9287, 0.8415, 0.9055, 0.6319, 0.9289, 0.6518, 0.9451, 0.704, 0.9091, 0.6871, 0.9091, 0.6871, 0.9451, 0.704, 0.9445, 0.7819, 0.9072, 0.7508, 0.9072, 0.7508, 0.9445, 0.7819, 0.9287, 0.8415, 0.8908, 0.8071, 0.8908, 0.8071, 0.9287, 0.8415, 0.8885, 0.8591, 0.8646, 0.8401, 0.8803, 0.621, 0.9055, 0.6319, 0.9091, 0.6871, 0.8823, 0.6697, 0.8823, 0.6697, 0.9091, 0.6871, 0.9072, 0.7508, 0.8781, 0.7256, 0.8781, 0.7256, 0.9072, 0.7508, 0.8908, 0.8071, 0.8614, 0.774, 0.8614, 0.774, 0.8908, 0.8071, 0.8646, 0.8401, 0.8389, 0.8019, 0.8639, 0.622, 0.8803, 0.621, 0.8823, 0.6697, 0.8567, 0.652, 0.8567, 0.652, 0.8823, 0.6697, 0.8781, 0.7256, 0.8473, 0.7023, 0.8473, 0.7023, 0.8781, 0.7256, 0.8614, 0.774, 0.8376, 0.7497, 0.8376, 0.7497, 0.8614, 0.774, 0.8389, 0.8019, 0.8289, 0.7766, 0.1867, 0.7261, 0.2097, 0.6991, 0.2372, 0.7148, 0.213, 0.7532, 0.3123, 0.794, 0.2828, 0.8116, 0.2488, 0.7723, 0.2765, 0.7726, 0.1658, 0.7509, 0.1867, 0.7261, 0.213, 0.7532, 0.1691, 0.7802, 0.203, 0.7933, 0.2488, 0.7723, 0.2828, 0.8116, 0.2798, 0.8425, 0.2798, 0.8425, 0.2828, 0.8116, 0.3123, 0.794, 0.3298, 0.8216, 0.06539, 0.6762, 0.06802, 0.6101, 0.1063, 0.6107, 0.1032, 0.6961, 0.1232, 0.8365, 0.203, 0.7933, 0.2798, 0.8425, 0.1574, 0.8932, 0.9375, 0.6171, 0.9709, 0.6101, 0.9683, 0.6762, 0.9607, 0.6758, 0.9451, 0.704, 0.9289, 0.6518, 0.9375, 0.6171, 0.9607, 0.6758, 0.9607, 0.6758, 0.9683, 0.6762, 1.006, 0.6961, 0.9451, 0.704, 0.9287, 0.8415, 1.026, 0.8365, 1.06, 0.8932, 0.9413, 0.8721, 0.9413, 0.8721, 1.06, 0.8932, 1.041, 0.9409, 0.8416, 0.902, 0.8885, 0.8591, 0.9287, 0.8415, 0.9413, 0.8721, 0.8416, 0.902, 0.8646, 0.8401, 0.8885, 0.8591, 0.8416, 0.902, 0.8245, 0.8601, 0.8245, 0.8601, 0.8416, 0.902, 0.7386, 0.8937, 0.7642, 0.8686, 0.8389, 0.8019, 0.8646, 0.8401, 0.8245, 0.8601, 0.811, 0.8178, 0.811, 0.8178, 0.8245, 0.8601, 0.7642, 0.8686, 0.7737, 0.8265, 0.8489, 0.6283, 0.849, 0.5879, 0.8639, 0.622, 0.8567, 0.652, 0.8247, 0.7345, 0.832, 0.7079, 0.8473, 0.7023, 0.8376, 0.7497, 0.7994, 0.775, 0.8247, 0.7345, 0.8376, 0.7497, 0.8289, 0.7766, 0.8289, 0.7766, 0.8389, 0.8019, 0.811, 0.8178, 0.7994, 0.775, 0.7994, 0.775, 0.811, 0.8178, 0.7737, 0.8265, 0.7727, 0.7984, 0.8436, 0.6588, 0.8567, 0.652, 0.8473, 0.7023, 0.8396, 0.678, 0.833, 0.5919, 0.849, 0.5879, 0.8489, 0.6283, 0.8285, 0.6331, 0.8285, 0.6331, 0.8489, 0.6283, 0.8567, 0.652, 0.8436, 0.6588, 0.8222, 0.6793, 0.8285, 0.6331, 0.8436, 0.6588, 0.8396, 0.678, 0.8396, 0.678, 0.8473, 0.7023, 0.832, 0.7079, 0.8222, 0.6793, 0.8222, 0.6793, 0.832, 0.7079, 0.8247, 0.7345, 0.8048, 0.7075, 0.8048, 0.7075, 0.8247, 0.7345, 0.7994, 0.775, 0.7926, 0.7421, 0.8112, 0.6363, 0.8285, 0.6331, 0.8222, 0.6793, 0.8054, 0.6595, 0.8054, 0.6595, 0.8222, 0.6793, 0.8048, 0.7075, 0.7995, 0.6785, 0.2349, 0.4784, 0.2226, 0.4456, 0.2384, 0.4194, 0.2519, 0.4576, 0.2647, 0.392, 0.2623, 0.3618, 0.2677, 0.3543, 0.2847, 0.3664, 0.2772, 0.4213, 0.2647, 0.392, 0.2847, 0.3664, 0.2966, 0.3965, 0.2966, 0.3965, 0.3032, 0.4175, 0.2841, 0.4408, 0.2772, 0.4213, 0.2675, 0.3322, 0.2677, 0.3543, 0.2623, 0.3618, 0.2462, 0.363, 0.2829, 0.3359, 0.2847, 0.3664, 0.2677, 0.3543, 0.2675, 0.3322, 0.2387, 0.288, 0.2675, 0.3322, 0.2462, 0.363, 0.2209, 0.341, 0.2519, 0.4576, 0.2384, 0.4194, 0.2524, 0.4064, 0.2697, 0.4359, 0.2299, 0.3994, 0.2135, 0.3734, 0.2341, 0.3518, 0.251, 0.3837, 0.251, 0.3837, 0.2524, 0.4064, 0.2384, 0.4194, 0.2299, 0.3994, 0.2713, 0.412, 0.2697, 0.4359, 0.2524, 0.4064, 0.251, 0.3837, 0.2829, 0.3359, 0.2675, 0.3322, 0.2918, 0.2946, 0.3023, 0.322, 0.2173, 0.3261, 0.2341, 0.3518, 0.2135, 0.3734, 0.2059, 0.3455, 0.2387, 0.288, 0.2321, 0.2525, 0.251, 0.2254, 0.2739, 0.2582, 0.2739, 0.2582, 0.2918, 0.2946, 0.2675, 0.3322, 0.2387, 0.288, 0.251, 0.3837, 0.2341, 0.3518, 0.2461, 0.3383, 0.2616, 0.3596, 0.2713, 0.412, 0.251, 0.3837, 0.2616, 0.3596, 0.2842, 0.4117, 0.2842, 0.4117, 0.2845, 0.4404, 0.2697, 0.4359, 0.2713, 0.412, 0.2173, 0.3261, 0.2003, 0.306, 0.2102, 0.2767, 0.2378, 0.2949, 0.2378, 0.2949, 0.2461, 0.3383, 0.2341, 0.3518, 0.2173, 0.3261, 0.2691, 0.3331, 0.2616, 0.3596, 0.2461, 0.3383, 0.2378, 0.2949, 0.2947, 0.3856, 0.2842, 0.4117, 0.2616, 0.3596, 0.2691, 0.3331, 0.2739, 0.2582, 0.251, 0.2254, 0.2914, 0.1898, 0.3172, 0.2384, 0.3172, 0.2384, 0.3129, 0.2736, 0.2918, 0.2946, 0.2739, 0.2582, 0.2289, 0.2499, 0.2378, 0.2949, 0.2102, 0.2767, 0.2016, 0.2419, 0.2691, 0.3331, 0.2378, 0.2949, 0.2583, 0.2691, 0.2762, 0.3042, 0.2947, 0.3856, 0.2691, 0.3331, 0.2762, 0.3042, 0.3006, 0.3683, 0.2016, 0.2419, 0.1674, 0.212, 0.1905, 0.1624, 0.2247, 0.1849, 0.2289, 0.2499, 0.2016, 0.2419, 0.2247, 0.1849, 0.2568, 0.2257, 0.2568, 0.2257, 0.2583, 0.2691, 0.2378, 0.2949, 0.2289, 0.2499, 0.2899, 0.2604, 0.2762, 0.3042, 0.2583, 0.2691, 0.2568, 0.2257, 0.3174, 0.3158, 0.3006, 0.3683, 0.2762, 0.3042, 0.2899, 0.2604, 0.2247, 0.1849, 0.1905, 0.1624, 0.2157, 0.1327, 0.2564, 0.138, 0.2568, 0.2257, 0.2247, 0.1849, 0.2564, 0.138, 0.3013, 0.1643, 0.2899, 0.2604, 0.2568, 0.2257, 0.3013, 0.1643, 0.3199, 0.2111, 0.3174, 0.3158, 0.2899, 0.2604, 0.3199, 0.2111, 0.3266, 0.251, 0.2448, 0.5174, 0.2349, 0.4784, 0.2519, 0.4576, 0.2622, 0.4999, 0.2511, 0.559, 0.2448, 0.5174, 0.2622, 0.4999, 0.2691, 0.542, 0.2539, 0.583, 0.2511, 0.559, 0.2691, 0.542, 0.2727, 0.5678, 0.2545, 0.6208, 0.2539, 0.583, 0.2727, 0.5678, 0.2747, 0.6107, 0.2627, 0.6456, 0.2545, 0.6208, 0.2747, 0.6107, 0.2687, 0.6435, 0.2741, 0.6618, 0.2687, 0.6435, 0.2747, 0.6107, 0.2829, 0.6375, 0.2508, 0.6667, 0.2627, 0.6456, 0.2687, 0.6435, 0.2741, 0.6618, 0.2372, 0.7148, 0.2508, 0.6667, 0.2741, 0.6618, 0.2666, 0.7164, 0.2622, 0.4999, 0.2519, 0.4576, 0.2697, 0.4359, 0.2799, 0.4791, 0.2691, 0.542, 0.2622, 0.4999, 0.2799, 0.4791, 0.2812, 0.5234, 0.2901, 0.5369, 0.2812, 0.5234, 0.2799, 0.4791, 0.2898, 0.488, 0.2727, 0.5678, 0.2691, 0.542, 0.2812, 0.5234, 0.2901, 0.5369, 0.2747, 0.6107, 0.2727, 0.5678, 0.2901, 0.5369, 0.2958, 0.5834, 0.2829, 0.6375, 0.2747, 0.6107, 0.2958, 0.5834, 0.3004, 0.6314, 0.2741, 0.6618, 0.2829, 0.6375, 0.3004, 0.6314, 0.2937, 0.6629, 0.2998, 0.6962, 0.2937, 0.6629, 0.3004, 0.6314, 0.3127, 0.6636, 0.2666, 0.7164, 0.2741, 0.6618, 0.2937, 0.6629, 0.2998, 0.6962, 0.2799, 0.4791, 0.2697, 0.4359, 0.2845, 0.4404, 0.2868, 0.4494, 0.2975, 0.4608, 0.2868, 0.4494, 0.2845, 0.4404, 0.2842, 0.4117, 0.2898, 0.488, 0.2799, 0.4791, 0.2868, 0.4494, 0.2975, 0.4608, 0.2901, 0.5369, 0.2898, 0.488, 0.2975, 0.4608, 0.307, 0.5269, 0.2958, 0.5834, 0.2901, 0.5369, 0.307, 0.5269, 0.3083, 0.567, 0.3124, 0.4491, 0.2975, 0.4608, 0.2842, 0.4117, 0.2947, 0.3856, 0.321, 0.5273, 0.307, 0.5269, 0.2975, 0.4608, 0.3124, 0.4491, 0.3148, 0.5911, 0.3083, 0.567, 0.307, 0.5269, 0.321, 0.5273, 0.3004, 0.6314, 0.2958, 0.5834, 0.3083, 0.567, 0.3148, 0.5911, 0.3256, 0.6449, 0.3148, 0.5911, 0.321, 0.5273, 0.3327, 0.5731, 0.3127, 0.6636, 0.3004, 0.6314, 0.3148, 0.5911, 0.3256, 0.6449, 0.2998, 0.6962, 0.3127, 0.6636, 0.3256, 0.6449, 0.3162, 0.7017, 0.3124, 0.4491, 0.2947, 0.3856, 0.3006, 0.3683, 0.3192, 0.442, 0.321, 0.5273, 0.3124, 0.4491, 0.3192, 0.442, 0.3266, 0.4997, 0.3315, 0.429, 0.3192, 0.442, 0.3006, 0.3683, 0.3174, 0.3158, 0.3364, 0.5465, 0.3266, 0.4997, 0.3192, 0.442, 0.3315, 0.429, 0.3327, 0.5731, 0.321, 0.5273, 0.3266, 0.4997, 0.3364, 0.5465, 0.3256, 0.6449, 0.3327, 0.5731, 0.3364, 0.5465, 0.3425, 0.6156, 0.1969, 0.2463, 0.2321, 0.2525, 0.2387, 0.288, 0.2104, 0.2824, 0.191, 0.3188, 0.1795, 0.2833, 0.1969, 0.2463, 0.2104, 0.2824, 0.2104, 0.2824, 0.2387, 0.288, 0.2209, 0.341, 0.191, 0.3188, 0.1443, 0.2131, 0.1761, 0.211, 0.1969, 0.2463, 0.1472, 0.2473, 0.1472, 0.2473, 0.1969, 0.2463, 0.1795, 0.2833, 0.1506, 0.2803, 0.09412, 0.2243, 0.1443, 0.2131, 0.1472, 0.2473, 0.1009, 0.2576, 0.1009, 0.2576, 0.1472, 0.2473, 0.1506, 0.2803, 0.1061, 0.2864, 0.9528, 0.2415, 0.997, 0.2243, 1.004, 0.2576, 0.9621, 0.2739, 0.05918, 0.2739, 0.1009, 0.2576, 0.1061, 0.2864, 0.06488, 0.302, 0.9188, 0.2581, 0.9528, 0.2415, 0.9621, 0.2739, 0.915, 0.297, 0.915, 0.297, 0.9621, 0.2739, 0.9678, 0.302, 0.9369, 0.3208, 0.9112, 0.3442, 0.915, 0.297, 0.9369, 0.3208, 0.9284, 0.3598, 0.8883, 0.3129, 0.915, 0.297, 0.9112, 0.3442, 0.8867, 0.3566, 0.8867, 0.3566, 0.9112, 0.3442, 0.9284, 0.3598, 0.9063, 0.381, 0.8689, 0.4187, 0.8867, 0.3566, 0.9063, 0.381, 0.8968, 0.4276, 0.8728, 0.4747, 0.8689, 0.4187, 0.8968, 0.4276, 0.888, 0.5067, 0.8482, 0.4399, 0.8689, 0.4187, 0.8728, 0.4747, 0.848, 0.4808, 0.848, 0.4808, 0.8728, 0.4747, 0.888, 0.5067, 0.866, 0.5327, 0.8314, 0.5207, 0.848, 0.4808, 0.866, 0.5327, 0.8484, 0.5451, 0.8338, 0.5534, 0.8314, 0.5207, 0.8484, 0.5451, 0.849, 0.5879, 0.1969, 0.2463, 0.1761, 0.211, 0.193, 0.1824, 0.2268, 0.2022, 0.2268, 0.2022, 0.251, 0.2254, 0.2321, 0.2525, 0.1969, 0.2463, 0.1389, 0.1657, 0.193, 0.1824, 0.1761, 0.211, 0.1443, 0.2131, 0.0731, 0.159, 0.1096, 0.1467, 0.1389, 0.1657, 0.08253, 0.1829, 0.08253, 0.1829, 0.1389, 0.1657, 0.1443, 0.2131, 0.09412, 0.2243, 0.9323, 0.1771, 0.976, 0.159, 0.9854, 0.1829, 0.9288, 0.1987, 0.9288, 0.1987, 0.9854, 0.1829, 0.997, 0.2243, 0.9528, 0.2415, 0.892, 0.2384, 0.9288, 0.1987, 0.9528, 0.2415, 0.9188, 0.2581, 0.8896, 0.2744, 0.892, 0.2384, 0.9188, 0.2581, 0.915, 0.297, 0.866, 0.2551, 0.892, 0.2384, 0.8896, 0.2744, 0.86, 0.2915, 0.86, 0.2915, 0.8896, 0.2744, 0.915, 0.297, 0.8883, 0.3129, 0.8514, 0.3505, 0.86, 0.2915, 0.8883, 0.3129, 0.8867, 0.3566, 0.8498, 0.3821, 0.8514, 0.3505, 0.8867, 0.3566, 0.8689, 0.4187, 0.8329, 0.3141, 0.86, 0.2915, 0.8514, 0.3505, 0.8319, 0.3436, 0.8319, 0.3436, 0.8514, 0.3505, 0.8498, 0.3821, 0.8259, 0.4132, 0.8259, 0.4132, 0.8498, 0.3821, 0.8689, 0.4187, 0.8482, 0.4399, 0.8252, 0.4643, 0.8259, 0.4132, 0.8482, 0.4399, 0.848, 0.4808, 0.8055, 0.4444, 0.8259, 0.4132, 0.8252, 0.4643, 0.8091, 0.4727, 0.8091, 0.4727, 0.8252, 0.4643, 0.848, 0.4808, 0.8314, 0.5207, 0.2268, 0.2022, 0.193, 0.1824, 0.2338, 0.1418, 0.2702, 0.1664, 0.2702, 0.1664, 0.2914, 0.1898, 0.251, 0.2254, 0.2268, 0.2022, 0.1389, 0.1657, 0.1096, 0.1467, 0.1113, 0.1202, 0.1627, 0.1222, 0.1627, 0.1222, 0.2338, 0.1418, 0.193, 0.1824, 0.1389, 0.1657, 0.9564, 0.1285, 1.014, 0.1202, 1.012, 0.1467, 0.976, 0.159, 0.8902, 0.1595, 0.9564, 0.1285, 0.976, 0.159, 0.9323, 0.1771, 0.8885, 0.1838, 0.8902, 0.1595, 0.9323, 0.1771, 0.9288, 0.1987, 0.856, 0.1675, 0.8902, 0.1595, 0.8885, 0.1838, 0.8595, 0.1935, 0.8595, 0.1935, 0.8885, 0.1838, 0.9288, 0.1987, 0.892, 0.2384, 0.8372, 0.2366, 0.8595, 0.1935, 0.892, 0.2384, 0.866, 0.2551, 0.8223, 0.2718, 0.8372, 0.2366, 0.866, 0.2551, 0.86, 0.2915, 0.8129, 0.2995, 0.8223, 0.2718, 0.86, 0.2915, 0.8329, 0.3141, 0.803, 0.3299, 0.8129, 0.2995, 0.8329, 0.3141, 0.8319, 0.3436, 0.7899, 0.3839, 0.803, 0.3299, 0.8319, 0.3436, 0.8259, 0.4132, 0.7833, 0.4243, 0.7899, 0.3839, 0.8259, 0.4132, 0.8055, 0.4444, 0.7793, 0.4543, 0.7833, 0.4243, 0.8055, 0.4444, 0.8091, 0.4727, 0.2702, 0.1664, 0.2338, 0.1418, 0.309, 0.1119, 0.3343, 0.1438, 0.1614, 0.1511, 0.1905, 0.1624, 0.1674, 0.212, 0.146, 0.2009, 0.1627, 0.1222, 0.1113, 0.1202, 0.09849, 0.08623, 0.1982, 0.07347, 0.1982, 0.07347, 0.309, 0.1119, 0.2338, 0.1418, 0.1627, 0.1222, 0.8958, 0.09381, 1.001, 0.08623, 1.014, 0.1202, 0.9564, 0.1285, 0.816, 0.08294, 1.101, 0.07347, 1.001, 0.08623, 0.8958, 0.09381, 0.8503, 0.1373, 0.8958, 0.09381, 0.9564, 0.1285, 0.8902, 0.1595, 0.8105, 0.1301, 0.816, 0.08294, 0.8958, 0.09381, 0.8503, 0.1373, 0.8477, 0.1641, 0.8503, 0.1373, 0.8902, 0.1595, 0.856, 0.1675, 0.8153, 0.1767, 0.8105, 0.1301, 0.8503, 0.1373, 0.8477, 0.1641, 0.8153, 0.1767, 0.8477, 0.1641, 0.856, 0.1675, 0.8595, 0.1935, 0.7966, 0.219, 0.8153, 0.1767, 0.8595, 0.1935, 0.8372, 0.2366, 0.7809, 0.2599, 0.7966, 0.219, 0.8372, 0.2366, 0.8223, 0.2718, 0.7856, 0.2866, 0.7809, 0.2599, 0.8223, 0.2718, 0.8129, 0.2995, 0.7681, 0.3054, 0.7608, 0.2817, 0.7809, 0.2599, 0.7856, 0.2866, 0.7681, 0.3054, 0.7856, 0.2866, 0.8129, 0.2995, 0.803, 0.3299, 0.7566, 0.3722, 0.7681, 0.3054, 0.803, 0.3299, 0.7899, 0.3839, 0.7645, 0.4112, 0.7566, 0.3722, 0.7899, 0.3839, 0.7833, 0.4243, 0.7486, 0.4443, 0.7396, 0.4065, 0.7566, 0.3722, 0.7645, 0.4112, 0.7486, 0.4443, 0.7645, 0.4112, 0.7833, 0.4243, 0.7793, 0.4543, 0.1614, 0.1511, 0.121, 0.1439, 0.1176, 0.1068, 0.1799, 0.09515, 0.1799, 0.09515, 0.2157, 0.1327, 0.1905, 0.1624, 0.1614, 0.1511, 0.2859, 0.1053, 0.2564, 0.138, 0.2157, 0.1327, 0.1799, 0.09515, 0.3424, 0.1364, 0.3013, 0.1643, 0.2564, 0.138, 0.2859, 0.1053, 0.3633, 0.1787, 0.3199, 0.2111, 0.3013, 0.1643, 0.3424, 0.1364, 0.3776, 0.2347, 0.3266, 0.251, 0.3199, 0.2111, 0.3633, 0.1787, 0.3402, 0.3057, 0.3174, 0.3158, 0.3266, 0.251, 0.3776, 0.2347, 0.04359, 0.09617, 0.1176, 0.1068, 0.121, 0.1439, 0.06093, 0.1455, 0.08106, 0.06961, 0.1799, 0.09515, 0.1176, 0.1068, 0.04359, 0.09617, 0.6963, 0.0901, 0.4968, 0.08556, 1.101, 0.07347, 0.816, 0.08294, 0.7428, 0.133, 0.6963, 0.0901, 0.816, 0.08294, 0.8105, 0.1301, 0.7508, 0.1802, 0.7428, 0.133, 0.8105, 0.1301, 0.8153, 0.1767, 0.769, 0.2122, 0.7508, 0.1802, 0.8153, 0.1767, 0.7966, 0.219, 0.7453, 0.235, 0.7317, 0.2042, 0.7508, 0.1802, 0.769, 0.2122, 0.7453, 0.235, 0.769, 0.2122, 0.7966, 0.219, 0.7809, 0.2599, 0.7347, 0.2829, 0.7453, 0.235, 0.7809, 0.2599, 0.7608, 0.2817, 0.7444, 0.3071, 0.7347, 0.2829, 0.7608, 0.2817, 0.7681, 0.3054, 0.8194, 0.3558, 0.8041, 0.3312, 0.8275, 0.296, 0.8329, 0.324, 0.7301, 0.3446, 0.7444, 0.3071, 0.7681, 0.3054, 0.7566, 0.3722, 0.8021, 0.4114, 0.7847, 0.3736, 0.8041, 0.3312, 0.8194, 0.3558, 0.7164, 0.4055, 0.7301, 0.3446, 0.7566, 0.3722, 0.7396, 0.4065, 0.7775, 0.4434, 0.7713, 0.4071, 0.7847, 0.3736, 0.8021, 0.4114, 0.7265, 0.4441, 0.7164, 0.4055, 0.7396, 0.4065, 0.7486, 0.4443, 0.7868, 0.48, 0.7775, 0.4434, 0.8021, 0.4114, 0.8042, 0.4507, 0.7868, 0.48, 0.8042, 0.4507, 0.8231, 0.4535, 0.8071, 0.4777, 0.2859, 0.1053, 0.1799, 0.09515, 0.2216, 0.05313, 0.3485, 0.06882, 0.3424, 0.1364, 0.2859, 0.1053, 0.3485, 0.06882, 0.4103, 0.1076, 0.3633, 0.1787, 0.3424, 0.1364, 0.4103, 0.1076, 0.4396, 0.1532, 0.3776, 0.2347, 0.3633, 0.1787, 0.4396, 0.1532, 0.452, 0.1909, 0.9478, 0.04617, 0.965, 0.09617, 0.9235, 0.07888, 0.9142, 0.04943, 0.9142, 0.04943, 0.9125, 0.2563, 0.9724, 0.1616, 0.9478, 0.04617, 0.6195, 0.06112, 0.9769, 0.1469, 0.9125, 0.2563, 0.9142, 0.04943, 0.5379, 0.1026, 0.4103, 0.1076, 0.3485, 0.06882, 0.6195, 0.06112, 0.5508, 0.1511, 0.4396, 0.1532, 0.4103, 0.1076, 0.5379, 0.1026, 0.5234, 0.1959, 0.452, 0.1909, 0.4396, 0.1532, 0.5508, 0.1511, 0.4988, 0.2312, 0.3776, 0.2347, 0.452, 0.1909, 0.5234, 0.1959, 0.8729, 0.1048, 0.9235, 0.07888, 0.965, 0.09617, 0.9263, 0.1269, 0.7924, 0.09827, 0.9142, 0.04943, 0.9235, 0.07888, 0.8729, 0.1048, 0.7251, 0.08779, 0.6195, 0.06112, 0.9142, 0.04943, 0.7924, 0.09827, 0.6255, 0.2523, 0.5234, 0.1959, 0.5508, 0.1511, 0.6339, 0.2094, 0.5847, 0.267, 0.4988, 0.2312, 0.5234, 0.1959, 0.6255, 0.2523, 0.8476, 0.1516, 0.8729, 0.1048, 0.9263, 0.1269, 0.8878, 0.164, 0.7996, 0.1503, 0.7924, 0.09827, 0.8729, 0.1048, 0.8476, 0.1516, 0.697, 0.3248, 0.6255, 0.2523, 0.6339, 0.2094, 0.6943, 0.2595, 0.7115, 0.1736, 0.6898, 0.1511, 0.7428, 0.133, 0.7508, 0.1802, 0.8207, 0.2027, 0.7996, 0.1503, 0.8476, 0.1516, 0.8428, 0.1806, 0.7011, 0.2049, 0.7115, 0.1736, 0.7508, 0.1802, 0.7317, 0.2042, 0.7804, 0.2199, 0.7713, 0.1767, 0.7996, 0.1503, 0.8207, 0.2027, 0.7338, 0.3795, 0.697, 0.3248, 0.6943, 0.2595, 0.7394, 0.2925, 0.7199, 0.3997, 0.716, 0.3932, 0.697, 0.3248, 0.7338, 0.3795, 0.714, 0.239, 0.7011, 0.2049, 0.7317, 0.2042, 0.7453, 0.235, 0.8038, 0.2622, 0.7804, 0.2199, 0.8207, 0.2027, 0.8179, 0.2417, 0.7026, 0.2656, 0.714, 0.239, 0.7453, 0.235, 0.7347, 0.2829, 0.7832, 0.2997, 0.7573, 0.2589, 0.7804, 0.2199, 0.8038, 0.2622, 0.7832, 0.2997, 0.8038, 0.2622, 0.8275, 0.296, 0.8041, 0.3312, 0.7685, 0.3453, 0.7394, 0.2925, 0.7573, 0.2589, 0.7832, 0.2997, 0.7685, 0.3453, 0.7832, 0.2997, 0.8041, 0.3312, 0.7847, 0.3736, 0.7568, 0.4157, 0.7338, 0.3795, 0.7394, 0.2925, 0.7685, 0.3453, 0.7568, 0.4157, 0.7685, 0.3453, 0.7847, 0.3736, 0.7713, 0.4071, 0.7621, 0.4651, 0.7568, 0.4157, 0.7713, 0.4071, 0.7775, 0.4434, 0.766, 0.4851, 0.7621, 0.4651, 0.7775, 0.4434, 0.7868, 0.48, 0.5379, 0.1026, 0.6195, 0.06112, 0.6412, 0.09206, 0.6041, 0.1184, 0.5508, 0.1511, 0.5379, 0.1026, 0.6041, 0.1184, 0.5969, 0.1483, 0.7251, 0.08779, 0.7924, 0.09827, 0.7559, 0.1221, 0.7116, 0.1157, 0.7116, 0.1157, 0.6412, 0.09206, 0.6195, 0.06112, 0.7251, 0.08779, 0.665, 0.1501, 0.6041, 0.1184, 0.6412, 0.09206, 0.7116, 0.1157, 0.6442, 0.1835, 0.5969, 0.1483, 0.6041, 0.1184, 0.665, 0.1501, 0.6339, 0.2094, 0.5508, 0.1511, 0.5969, 0.1483, 0.6442, 0.1835, 0.7625, 0.137, 0.7559, 0.1221, 0.7924, 0.09827, 0.7996, 0.1503, 0.7468, 0.1682, 0.7116, 0.1157, 0.7559, 0.1221, 0.7625, 0.137, 0.7468, 0.1682, 0.7625, 0.137, 0.7996, 0.1503, 0.7713, 0.1767, 0.7165, 0.2011, 0.665, 0.1501, 0.7116, 0.1157, 0.7468, 0.1682, 0.7013, 0.2329, 0.6442, 0.1835, 0.665, 0.1501, 0.7165, 0.2011, 0.6943, 0.2595, 0.6339, 0.2094, 0.6442, 0.1835, 0.7013, 0.2329, 0.7535, 0.2101, 0.7468, 0.1682, 0.7713, 0.1767, 0.7804, 0.2199, 0.7385, 0.2322, 0.7165, 0.2011, 0.7468, 0.1682, 0.7535, 0.2101, 0.7385, 0.2322, 0.7535, 0.2101, 0.7804, 0.2199, 0.7573, 0.2589, 0.726, 0.2514, 0.7013, 0.2329, 0.7165, 0.2011, 0.7385, 0.2322, 0.726, 0.2514, 0.7385, 0.2322, 0.7573, 0.2589, 0.7394, 0.2925, 0.7394, 0.2925, 0.6943, 0.2595, 0.7013, 0.2329, 0.726, 0.2514, 0.8177, 0.5302, 0.8314, 0.5207, 0.8338, 0.5534, 0.8165, 0.566, 0.8165, 0.566, 0.8338, 0.5534, 0.849, 0.5879, 0.833, 0.5919, 0.7989, 0.5083, 0.8091, 0.4727, 0.8314, 0.5207, 0.8177, 0.5302, 0.7926, 0.5368, 0.7989, 0.5083, 0.8177, 0.5302, 0.8165, 0.566, 0.7875, 0.5592, 0.7926, 0.5368, 0.8165, 0.566, 0.8015, 0.5759, 0.7747, 0.4877, 0.7793, 0.4543, 0.8091, 0.4727, 0.7989, 0.5083, 0.7702, 0.517, 0.7747, 0.4877, 0.7989, 0.5083, 0.7926, 0.5368, 0.7661, 0.5399, 0.7702, 0.517, 0.7926, 0.5368, 0.7875, 0.5592, 0.7561, 0.4773, 0.7486, 0.4443, 0.7793, 0.4543, 0.7747, 0.4877, 0.7449, 0.504, 0.7358, 0.4715, 0.7486, 0.4443, 0.7561, 0.4773, 0.7449, 0.504, 0.7561, 0.4773, 0.7747, 0.4877, 0.7702, 0.517, 0.7521, 0.5313, 0.7449, 0.504, 0.7702, 0.517, 0.7661, 0.5399, 0.7249, 0.4997, 0.7131, 0.4749, 0.7358, 0.4715, 0.7449, 0.504, 0.213, 0.7532, 0.2372, 0.7148, 0.2666, 0.7164, 0.246, 0.766, 0.1691, 0.7802, 0.213, 0.7532, 0.246, 0.766, 0.1933, 0.8066, 0.1367, 0.8344, 0.1933, 0.8066, 0.1756, 0.8279, 0.1683, 0.8323, 0.3779, 0.8414, 0.3416, 0.8714, 0.2798, 0.8425, 0.3298, 0.8216, 0.1498, 0.8003, 0.1691, 0.7802, 0.1933, 0.8066, 0.1367, 0.8344, 0.1574, 0.8932, 0.2798, 0.8425, 0.3416, 0.8714, 0.3449, 0.9024, 0.3449, 0.9024, 0.3416, 0.8714, 0.3779, 0.8414, 0.5027, 0.9024, 0.138, 0.9409, 0.1574, 0.8932, 0.3449, 0.9024, 0.5027, 0.9024, 0.8416, 0.902, 1.041, 0.9409, 0.5027, 0.9024, 0.6489, 0.9121, 0.6489, 0.9121, 0.5027, 0.9024, 0.5691, 0.8742, 0.6462, 0.8844, 0.7386, 0.8937, 0.8416, 0.902, 0.6489, 0.9121, 0.6462, 0.8844, 0.7642, 0.8686, 0.7386, 0.8937, 0.6462, 0.8844, 0.7006, 0.8541, 0.7737, 0.8265, 0.7642, 0.8686, 0.7006, 0.8541, 0.73, 0.8188, 0.7503, 0.7802, 0.7701, 0.7669, 0.7994, 0.775, 0.7727, 0.7984, 0.7727, 0.7984, 0.7737, 0.8265, 0.73, 0.8188, 0.7503, 0.7802, 0.246, 0.766, 0.2666, 0.7164, 0.2998, 0.6962, 0.2884, 0.7589, 0.2472, 0.8101, 0.2884, 0.7589, 0.3002, 0.7747, 0.2438, 0.8284, 0.2472, 0.8101, 0.2438, 0.8284, 0.1756, 0.8279, 0.1933, 0.8066, 0.1933, 0.8066, 0.246, 0.766, 0.2884, 0.7589, 0.2472, 0.8101, 0.1683, 0.8323, 0.1756, 0.8279, 0.2438, 0.8284, 0.1859, 0.8733, 0.1367, 0.8344, 0.1683, 0.8323, 0.1859, 0.8733, 0.1263, 0.9155, 0.9727, 0.8607, 0.9409, 0.8422, 0.9735, 0.9233, 0.9312, 0.9307, 0.9251, 0.8987, 0.9727, 0.8607, 0.9312, 0.9307, 0.8488, 0.9183, 0.9053, 0.8707, 0.9251, 0.8987, 0.8488, 0.9183, 0.8143, 0.8897, 0.8659, 0.8444, 0.9053, 0.8707, 0.8143, 0.8897, 0.7976, 0.8469, 0.8482, 0.8097, 0.8659, 0.8444, 0.7976, 0.8469, 0.799, 0.8125, 0.799, 0.8125, 0.7976, 0.8469, 0.776, 0.8297, 0.7773, 0.8243, 0.7503, 0.7802, 0.73, 0.8188, 0.6851, 0.792, 0.7151, 0.7617, 0.3147, 0.7247, 0.3162, 0.7017, 0.3256, 0.6449, 0.325, 0.7035, 0.3147, 0.7247, 0.325, 0.7035, 0.3002, 0.7747, 0.2884, 0.7589, 0.2884, 0.7589, 0.2998, 0.6962, 0.3162, 0.7017, 0.3147, 0.7247, 0.2913, 0.8093, 0.325, 0.7035, 0.337, 0.6597, 0.3218, 0.7652, 0.2438, 0.8284, 0.3002, 0.7747, 0.325, 0.7035, 0.2913, 0.8093, 0.3752, 0.9575, 0.2913, 0.8093, 0.3218, 0.7652, 0.3282, 0.9018, 0.1859, 0.8733, 0.2438, 0.8284, 0.2913, 0.8093, 0.3752, 0.9575, 0.9735, 0.9233, 0.9354, 0.7991, 0.3752, 0.9575, 0.7599, 0.9654, 0.6936, 0.9129, 0.7599, 0.9654, 0.3752, 0.9575, 0.6445, 0.8973, 0.9312, 0.9307, 0.9735, 0.9233, 0.7599, 0.9654, 0.6936, 0.9129, 0.8488, 0.9183, 0.9312, 0.9307, 0.6936, 0.9129, 0.711, 0.8892, 0.8143, 0.8897, 0.8488, 0.9183, 0.711, 0.8892, 0.7287, 0.8632, 0.7976, 0.8469, 0.8143, 0.8897, 0.7287, 0.8632, 0.7502, 0.8269, 0.776, 0.8297, 0.7976, 0.8469, 0.7502, 0.8269, 0.7691, 0.8266, 0.7707, 0.8213, 0.7691, 0.8266, 0.7502, 0.8269, 0.7633, 0.7947, 0.7707, 0.8213, 0.7633, 0.7947, 0.799, 0.8125, 0.7773, 0.8243, 0.7773, 0.8243, 0.776, 0.8297, 0.7691, 0.8266, 0.7707, 0.8213, 0.8063, 0.7702, 0.799, 0.8125, 0.7633, 0.7947, 0.7759, 0.7517, 0.3498, 0.3981, 0.3315, 0.429, 0.3174, 0.3158, 0.3402, 0.3057, 0.3415, 0.5871, 0.3364, 0.5465, 0.3315, 0.429, 0.3498, 0.3981, 0.3427, 0.6174, 0.3425, 0.6156, 0.3364, 0.5465, 0.3415, 0.5871, 0.3427, 0.6174, 0.3415, 0.5871, 0.337, 0.6597, 0.325, 0.7035, 0.325, 0.7035, 0.3256, 0.6449, 0.3425, 0.6156, 0.3427, 0.6174, 0.351, 0.6721, 0.3415, 0.5871, 0.3498, 0.3981, 0.3987, 0.4441, 0.3218, 0.7652, 0.337, 0.6597, 0.3415, 0.5871, 0.351, 0.6721, 0.6049, 0.7997, 0.351, 0.6721, 0.3987, 0.4441, 0.5592, 0.5494, 0.3282, 0.9018, 0.3218, 0.7652, 0.351, 0.6721, 0.6049, 0.7997, 0.3752, 0.9575, 0.3282, 0.9018, 0.6049, 0.7997, 0.6325, 0.8693, 0.65, 0.8133, 0.6325, 0.8693, 0.6049, 0.7997, 0.6532, 0.724, 0.6445, 0.8973, 0.3752, 0.9575, 0.6325, 0.8693, 0.65, 0.8133, 0.6936, 0.9129, 0.6445, 0.8973, 0.65, 0.8133, 0.665, 0.8247, 0.711, 0.8892, 0.6936, 0.9129, 0.665, 0.8247, 0.6806, 0.852, 0.6901, 0.8093, 0.6806, 0.852, 0.665, 0.8247, 0.6744, 0.7929, 0.7287, 0.8632, 0.711, 0.8892, 0.6806, 0.852, 0.6901, 0.8093, 0.7502, 0.8269, 0.7287, 0.8632, 0.6901, 0.8093, 0.7132, 0.7816, 0.7633, 0.7947, 0.7502, 0.8269, 0.7132, 0.7816, 0.7345, 0.7523, 0.7759, 0.7517, 0.7633, 0.7947, 0.7345, 0.7523, 0.7527, 0.7201, 0.3498, 0.3981, 0.3402, 0.3057, 0.3776, 0.2347, 0.3824, 0.2983, 0.4608, 0.2746, 0.3824, 0.2983, 0.3776, 0.2347, 0.4988, 0.2312, 0.3987, 0.4441, 0.3498, 0.3981, 0.3824, 0.2983, 0.4608, 0.2746, 0.6229, 0.3664, 0.4608, 0.2746, 0.4988, 0.2312, 0.5847, 0.267, 0.5592, 0.5494, 0.3987, 0.4441, 0.4608, 0.2746, 0.6229, 0.3664, 0.6049, 0.7997, 0.5592, 0.5494, 0.6229, 0.3664, 0.6567, 0.6026, 0.6717, 0.6098, 0.6567, 0.6026, 0.6229, 0.3664, 0.696, 0.4296, 0.6532, 0.724, 0.6049, 0.7997, 0.6567, 0.6026, 0.6717, 0.6098, 0.65, 0.8133, 0.6532, 0.724, 0.6717, 0.6098, 0.6597, 0.7033, 0.665, 0.8247, 0.65, 0.8133, 0.6597, 0.7033, 0.6586, 0.7508, 0.7098, 0.4592, 0.696, 0.4296, 0.716, 0.3932, 0.7199, 0.3997, 0.6836, 0.566, 0.6717, 0.6098, 0.696, 0.4296, 0.7098, 0.4592, 0.6755, 0.6539, 0.6597, 0.7033, 0.6717, 0.6098, 0.6836, 0.566, 0.6769, 0.736, 0.6586, 0.7508, 0.6597, 0.7033, 0.6755, 0.6539, 0.6744, 0.7929, 0.665, 0.8247, 0.6586, 0.7508, 0.6769, 0.736, 0.6901, 0.8093, 0.6744, 0.7929, 0.6769, 0.736, 0.6857, 0.7602, 0.696, 0.6928, 0.6769, 0.736, 0.6755, 0.6539, 0.6882, 0.6588, 0.7001, 0.7434, 0.6857, 0.7602, 0.6769, 0.736, 0.696, 0.6928, 0.7132, 0.7816, 0.6901, 0.8093, 0.6857, 0.7602, 0.7001, 0.7434, 0.7223, 0.7193, 0.7001, 0.7434, 0.696, 0.6928, 0.7192, 0.673, 0.7345, 0.7523, 0.7132, 0.7816, 0.7001, 0.7434, 0.7223, 0.7193, 0.7407, 0.6723, 0.7192, 0.673, 0.7257, 0.6366, 0.7391, 0.6245, 0.735, 0.7063, 0.7223, 0.7193, 0.7192, 0.673, 0.7407, 0.6723, 0.735, 0.7063, 0.7407, 0.6723, 0.7526, 0.694, 0.7527, 0.7201, 0.7527, 0.7201, 0.7345, 0.7523, 0.7223, 0.7193, 0.735, 0.7063, 0.6229, 0.3664, 0.5847, 0.267, 0.6255, 0.2523, 0.6502, 0.319, 0.6822, 0.353, 0.6502, 0.319, 0.6255, 0.2523, 0.697, 0.3248, 0.6822, 0.353, 0.697, 0.3248, 0.716, 0.3932, 0.696, 0.4296, 0.696, 0.4296, 0.6229, 0.3664, 0.6502, 0.319, 0.6822, 0.353, 0.7098, 0.4592, 0.7199, 0.3997, 0.7338, 0.3795, 0.7188, 0.4695, 0.6836, 0.566, 0.7098, 0.4592, 0.7188, 0.4695, 0.6947, 0.5565, 0.6755, 0.6539, 0.6836, 0.566, 0.6947, 0.5565, 0.6847, 0.6165, 0.7309, 0.4833, 0.7188, 0.4695, 0.7338, 0.3795, 0.7568, 0.4157, 0.7114, 0.5504, 0.6947, 0.5565, 0.7188, 0.4695, 0.7309, 0.4833, 0.6987, 0.6245, 0.6847, 0.6165, 0.6947, 0.5565, 0.7114, 0.5504, 0.6882, 0.6588, 0.6755, 0.6539, 0.6847, 0.6165, 0.6987, 0.6245, 0.696, 0.6928, 0.6882, 0.6588, 0.6987, 0.6245, 0.6998, 0.654, 0.7456, 0.499, 0.7309, 0.4833, 0.7568, 0.4157, 0.7621, 0.4651, 0.729, 0.5533, 0.7114, 0.5504, 0.7309, 0.4833, 0.7456, 0.499, 0.7203, 0.616, 0.6987, 0.6245, 0.7114, 0.5504, 0.729, 0.5533, 0.71, 0.6479, 0.6998, 0.654, 0.6987, 0.6245, 0.7203, 0.616, 0.71, 0.6479, 0.7203, 0.616, 0.7257, 0.6366, 0.7192, 0.673, 0.7192, 0.673, 0.696, 0.6928, 0.6998, 0.654, 0.71, 0.6479, 0.7582, 0.5121, 0.7456, 0.499, 0.7621, 0.4651, 0.766, 0.4851, 0.7582, 0.5121, 0.766, 0.4851, 0.7868, 0.48, 0.7676, 0.5217, 0.7468, 0.5668, 0.729, 0.5533, 0.7456, 0.499, 0.7582, 0.5121, 0.7468, 0.5668, 0.7582, 0.5121, 0.7676, 0.5217, 0.7574, 0.5592, 0.7403, 0.5965, 0.7203, 0.616, 0.729, 0.5533, 0.7468, 0.5668, 0.7391, 0.6245, 0.7257, 0.6366, 0.7203, 0.616, 0.7403, 0.5965, 0.8135, 0.6063, 0.8165, 0.566, 0.833, 0.5919, 0.8285, 0.6331, 0.7678, 0.7313, 0.7868, 0.702, 0.8048, 0.7075, 0.7926, 0.7421, 0.7926, 0.7421, 0.7994, 0.775, 0.7701, 0.7669, 0.7678, 0.7313, 0.7678, 0.7313, 0.7701, 0.7669, 0.7503, 0.7802, 0.7484, 0.7514, 0.8015, 0.5759, 0.8165, 0.566, 0.8135, 0.6063, 0.802, 0.6112, 0.802, 0.6112, 0.8135, 0.6063, 0.8285, 0.6331, 0.8112, 0.6363, 0.7924, 0.6476, 0.802, 0.6112, 0.8112, 0.6363, 0.8054, 0.6595, 0.7823, 0.6818, 0.7924, 0.6476, 0.8054, 0.6595, 0.7995, 0.6785, 0.7995, 0.6785, 0.8048, 0.7075, 0.7868, 0.702, 0.7823, 0.6818, 0.7823, 0.6818, 0.7868, 0.702, 0.7678, 0.7313, 0.7657, 0.7006, 0.7305, 0.7361, 0.7422, 0.7115, 0.7678, 0.7313, 0.7484, 0.7514, 0.7484, 0.7514, 0.7503, 0.7802, 0.7151, 0.7617, 0.7305, 0.7361, 0.7804, 0.5893, 0.7875, 0.5592, 0.8015, 0.5759, 0.802, 0.6112, 0.7708, 0.6266, 0.7804, 0.5893, 0.802, 0.6112, 0.7924, 0.6476, 0.7599, 0.6637, 0.7708, 0.6266, 0.7924, 0.6476, 0.7823, 0.6818, 0.751, 0.6894, 0.7599, 0.6637, 0.7823, 0.6818, 0.7657, 0.7006, 0.7657, 0.7006, 0.7678, 0.7313, 0.7422, 0.7115, 0.751, 0.6894, 0.7076, 0.71, 0.7203, 0.6876, 0.7422, 0.7115, 0.7305, 0.7361, 0.8104, 0.74, 0.8063, 0.7702, 0.7759, 0.7517, 0.7839, 0.7243, 0.7599, 0.57, 0.7661, 0.5399, 0.7875, 0.5592, 0.7804, 0.5893, 0.7505, 0.6072, 0.7599, 0.57, 0.7804, 0.5893, 0.7708, 0.6266, 0.7389, 0.6437, 0.7505, 0.6072, 0.7708, 0.6266, 0.7599, 0.6637, 0.7303, 0.6666, 0.7389, 0.6437, 0.7599, 0.6637, 0.751, 0.6894, 0.751, 0.6894, 0.7422, 0.7115, 0.7203, 0.6876, 0.7303, 0.6666, 0.7688, 0.7112, 0.7527, 0.7201, 0.7526, 0.694, 0.7706, 0.6769, 0.7688, 0.7112, 0.7706, 0.6769, 0.7914, 0.697, 0.7839, 0.7243, 0.7839, 0.7243, 0.7759, 0.7517, 0.7527, 0.7201, 0.7688, 0.7112, 0.7422, 0.5531, 0.7305, 0.5423, 0.7449, 0.504, 0.7521, 0.5313, 0.7422, 0.5531, 0.7521, 0.5313, 0.7661, 0.5399, 0.7599, 0.57, 0.7306, 0.5888, 0.7194, 0.5785, 0.7305, 0.5423, 0.7422, 0.5531, 0.7306, 0.5888, 0.7422, 0.5531, 0.7599, 0.57, 0.7505, 0.6072, 0.723, 0.6283, 0.7111, 0.6186, 0.7194, 0.5785, 0.7306, 0.5888, 0.723, 0.6283, 0.7306, 0.5888, 0.7505, 0.6072, 0.7389, 0.6437, 0.7852, 0.661, 0.7706, 0.6769, 0.7758, 0.6297, 0.7874, 0.6364, 0.7196, 0.6514, 0.723, 0.6283, 0.7389, 0.6437, 0.7303, 0.6666, 0.7974, 0.6728, 0.7914, 0.697, 0.7706, 0.6769, 0.7852, 0.661, 0.7821, 0.536, 0.7676, 0.5217, 0.7868, 0.48, 0.7929, 0.5052, 0.7161, 0.5295, 0.7249, 0.4997, 0.7449, 0.504, 0.7305, 0.5423, 0.7658, 0.5791, 0.7574, 0.5592, 0.7676, 0.5217, 0.7821, 0.536, 0.7658, 0.5791, 0.7821, 0.536, 0.7944, 0.5477, 0.7826, 0.5862, 0.7577, 0.6145, 0.7658, 0.5791, 0.7826, 0.5862, 0.7758, 0.6297, 0.7551, 0.6543, 0.7407, 0.6723, 0.7391, 0.6245, 0.7577, 0.6145, 0.7551, 0.6543, 0.7577, 0.6145, 0.7758, 0.6297, 0.7706, 0.6769, 0.7706, 0.6769, 0.7526, 0.694, 0.7407, 0.6723, 0.7551, 0.6543, 0.6855, 0.573, 0.6805, 0.5537, 0.6917, 0.5486, 0.7012, 0.5685, 0.6855, 0.5732, 0.6746, 0.5789, 0.6805, 0.5537, 0.6855, 0.573, 0.6855, 0.5732, 0.6855, 0.573, 0.7012, 0.5685, 0.6929, 0.5997, 0.7577, 0.6145, 0.7391, 0.6245, 0.7403, 0.5965, 0.7493, 0.5873])
me_icosphere_002.use_remesh_fix_poles = True
me_icosphere_002.use_remesh_preserve_attributes = False
me_icosphere_002.update()

# ---- objects
ob_light = bpy.data.objects.new('Light', light_light)
ob_camera = bpy.data.objects.new('Camera', cam_camera)
ob_smoke01 = bpy.data.objects.new('smoke01', me_icosphere_002)

# ---- transforms, parenting, visibility, modifiers, constraints
ob_light.location = (4.076, 1.005, 5.904)
ob_light.rotation_euler = (0.6503, 0.05522, 1.866)
ob_light.lock_rotations_4d = False
ob_light.empty_display_type = 'ARROWS'
ob_light.color = (0.0, 0.0, 0.0, 0.0)
ob_light.lineart.crease_threshold = 0.0
ob_camera.location = (7.359, -6.926, 4.958)
ob_camera.rotation_euler = (1.109, 0.0, 0.8149)
ob_camera.lock_rotations_4d = False
ob_camera.empty_display_type = 'ARROWS'
ob_camera.color = (0.0, 0.0, 0.0, 0.0)
ob_camera.display_type = 'WIRE'
ob_camera.lineart.crease_threshold = 0.0
ob_smoke01.location = (-0.5442, -0.5712, 0.5362)

# ---- collection membership
col_collection.objects.link(ob_light)
col_collection.objects.link(ob_camera)
col_collection.objects.link(ob_smoke01)

# ---- scene / render settings (as saved in the file)
scene.camera = ob_camera
scene.frame_start = 1; scene.frame_end = 250; scene.frame_set(1)
scene.render.engine = 'BLENDER_EEVEE_NEXT'
scene.cycles.use_denoising = False
scene.cycles.samples = 128
scene.cycles.sampling_pattern = 'TABULATED_SOBOL'
scene.cycles.use_adaptive_sampling = False
scene.cycles.use_light_tree = False
scene.view_settings.view_transform = 'Filmic'
bpy.context.view_layer.update()
